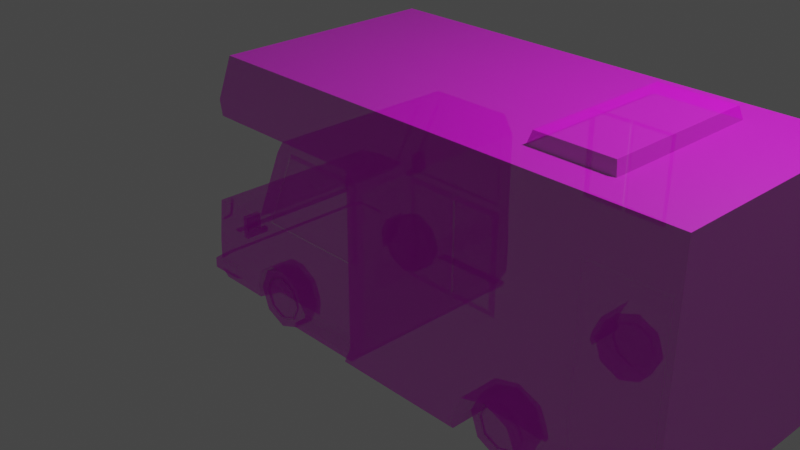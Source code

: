 # Source: campervan_transparent.blend  (saved by Blender 2.80.75; exported with 4.5.12 LTS)
import bpy
from mathutils import Matrix  # noqa: F401  (used for matrix-valued properties, if any)

bpy.ops.wm.read_factory_settings(use_empty=True)
scene = bpy.context.scene
scene.name = 'Scene'

# ---- collections
col_collection = bpy.data.collections.new('Collection'); scene.collection.children.link(col_collection)

# ---- images (referenced by path relative to the original .blend; pixels are not part of the script)
import os
ASSET_DIR = os.environ.get("B2B_ASSET_DIR", "")  # directory of the original .blend (textures are referenced by path, not embedded)
HERE = os.path.dirname(os.path.abspath(__file__))  # packed textures are extracted next to this script under _unpacked/

def load_image(name, relpath, width, height, colorspace="sRGB"):
    """Load a texture the original file referenced (path relative to the .blend, or extracted next to this script)."""
    p = next((c for c in (os.path.join(HERE, relpath), os.path.join(ASSET_DIR, relpath)) if relpath and os.path.exists(c)), "")
    if p:
        img = bpy.data.images.load(p, check_existing=True)
        img.name = name
    else:  # same state as the original file: an image datablock whose file is absent (Cycles renders it pink)
        img = bpy.data.images.new(name, width, height)
        img.source = "FILE"
        img.filepath = "//" + (relpath or name)
    img.colorspace_settings.name = colorspace
    return img
img_transparentblue_bmp = load_image('transparentblue.bmp', 'transparentblue.bmp', 1024, 1024, 'sRGB')

# ---- materials (node trees are filled in below, after node groups)
mat_transparent = bpy.data.materials.new('transparent')
mat_transparent.surface_render_method = 'BLENDED'
mat_transparent.blend_method = 'BLEND'
mat_transparent.use_transparent_shadow = False

# ---- material node trees
mat_transparent.use_nodes = True; mat_transparent.node_tree.nodes.clear()
_N = mat_transparent.node_tree.nodes; _L = mat_transparent.node_tree.links
n0 = _N.new('ShaderNodeTexImage'); n0.name = 'Image Texture'; n0.location = (-496, 193)
n0.image = img_transparentblue_bmp
n1 = _N.new('ShaderNodeOutputMaterial'); n1.name = 'Material Output'; n1.location = (747, 348)
n2 = _N.new('ShaderNodeMixShader'); n2.name = 'Mix Shader'; n2.location = (480, 438)
n2.inputs[0].default_value = 0.4875
n3 = _N.new('ShaderNodeBsdfPrincipled'); n3.name = 'Principled BSDF'; n3.location = (84, 343)
n3.distribution = 'GGX'
n3.subsurface_method = 'BURLEY'
n3.inputs[3].default_value = 1.45
n3.inputs[27].default_value = (0.0, 0.0, 0.0, 1.0)
n3.inputs[28].default_value = 1.0
n4 = _N.new('ShaderNodeBsdfTransparent'); n4.name = 'Transparent BSDF'; n4.location = (145, 498)
_L.new(n0.outputs[0], n3.inputs[0])
_L.new(n3.outputs[0], n2.inputs[2])
_L.new(n0.outputs[1], n4.inputs[0])
_L.new(n2.outputs[0], n1.inputs[0])
_L.new(n4.outputs[0], n2.inputs[1])
n1.is_active_output = True

# ---- world
world_world = bpy.data.worlds.new('World'); scene.world = world_world
world_world.use_nodes = True; world_world.node_tree.nodes.clear()
_N = world_world.node_tree.nodes; _L = world_world.node_tree.links
n0 = _N.new('ShaderNodeOutputWorld'); n0.name = 'World Output'; n0.location = (300, 300)
n1 = _N.new('ShaderNodeBackground'); n1.name = 'Background'; n1.location = (10, 300)
n1.inputs[0].default_value = (0.05088, 0.05088, 0.05088, 1.0)
_L.new(n1.outputs[0], n0.inputs[0])
n0.is_active_output = True
world_world.color = (0.05088, 0.05088, 0.05088)
world_world.use_sun_shadow = False
world_world.sun_shadow_jitter_overblur = 0.0

# ---- cameras
cam_camera = bpy.data.cameras.new('Camera')
cam_camera.clip_end = 100.0
cam_camera.ortho_scale = 7.314

# ---- lights
light_light = bpy.data.lights.new('Light', 'POINT')
light_light.transmission_factor = 0.0
light_light.energy = 1000.0
light_light.shadow_soft_size = 0.1
light_light.shadow_maximum_resolution = 0.006
light_light.use_absolute_resolution = True

# ---- meshes
me_cube_001 = bpy.data.meshes.new('Cube.001')
me_cube_001.from_pydata([(0.48, -1.0, 1.0), (0.48, -1.0, -1.0), (-0.5569, -1.0, 0.9525), (-1.128, -0.9623, -1.002), (-1.722, -0.9623, -1.0), (-1.0, -1.0, 0.0), (0.5903, -1.0, 0.0), (-1.683, -0.9848, -0.05546), (-0.6471, -1.0, 0.8151), (0.5903, -1.0, 0.8151), (0.426, -1.0, 1.0), (0.426, -1.0, -1.0), (0.426, -1.0, 0.0), (0.426, -1.0, 0.8151), (-0.4588, -1.0, 1.0), (-0.8116, -1.0, 0.0), (-0.4588, -1.0, 0.8151), (-0.6384, -1.0, 0.0), (-1.0, 0.0, -1.0), (0.48, 0.0, 1.0), (-0.5569, 0.0, 0.9525), (0.48, 0.0, -1.0), (-1.722, 0.0, -1.0), (-1.679, 0.0, -0.03989), (0.5903, 0.0, 0.0), (0.5903, 0.0, 0.8151), (0.426, 0.0, -1.0), (0.426, 0.0, 1.0), (-0.8116, 0.0, -1.0), (-0.4588, 0.0, 1.0), (-0.6471, 0.0, 0.8151), (-1.0, 0.0, 0.0), (-1.406, -0.9623, -1.0), (-1.379, -1.0, 0.0), (-1.379, 0.0, -1.0), (-1.379, 0.0, 0.0), (-1.048, -0.7553, -1.0), (0.48, -0.8581, 1.0), (-1.722, -0.8438, -1.0), (0.5903, -0.8581, 0.0), (0.5903, -0.8581, 0.8151), (0.426, -0.8581, -1.0), (0.426, -0.8581, 1.0), (-0.8116, -0.755, -1.0), (-0.4588, -0.8581, 1.0), (-0.5569, -0.8581, 0.9525), (0.48, -0.8581, -1.0), (-1.679, -0.8739, -0.05599), (-0.6471, -0.8581, 0.8151), (-1.0, -0.8581, 0.0), (-1.379, -0.8581, 0.0), (-1.379, -0.7811, -1.0), (0.5903, -1.017, -0.5), (-1.019, -1.017, -0.6238), (-1.718, -1.017, -0.5199), (0.426, -1.017, -0.5), (-0.8116, -1.017, -0.5), (0.5903, 0.0, -0.5), (-1.784, 0.0, -0.5199), (-1.379, -1.017, -0.5), (-1.784, -0.8581, -0.5199), (0.5903, -0.8581, -0.5), (-0.397, -1.0, -1.0), (-0.4652, -1.0, 0.0), (-0.4434, 0.0, -1.0), (-0.3936, -0.755, -1.0), (-0.4483, -1.017, -0.6117), (-0.6384, -1.017, -0.5), (-1.379, -1.009, -0.75), (-1.738, -1.009, -0.76), (0.5903, -1.009, -0.75), (0.426, -1.009, -0.75), (0.5903, 0.0, -0.75), (0.5903, -0.8581, -0.75), (-0.369, -1.009, -0.7896), (-1.0, -1.009, -0.2545), (-1.698, -0.992, -0.2643), (-0.6384, -1.009, -0.25), (0.5903, -1.009, -0.25), (0.426, -1.009, -0.25), (-0.8116, -1.009, -0.25), (0.5903, 0.0, -0.25), (-1.731, 0.0, -0.2799), (-1.379, -1.009, -0.2535), (-1.727, -0.8741, -0.2638), (0.5903, -0.8581, -0.25), (-0.4652, -1.009, -0.2545), (-1.736, 0.0, -0.3005), (-1.78, 0.0, -0.4994), (-1.736, -0.7846, -0.3005), (-1.78, -0.7846, -0.4994), (-1.666, 0.0, -0.3159), (-1.71, 0.0, -0.5148), (-1.666, -0.7846, -0.3159), (-1.71, -0.7846, -0.5148), (-1.765, 0.0, -0.88), (-1.086, -1.004, -0.9096), (-1.099, -1.009, -0.7993), (-1.748, -1.004, -0.88), (-1.771, -0.8581, -0.76), (-1.771, 0.0, -0.76), (-1.379, -1.004, -0.875), (-1.765, -0.8581, -0.88), (-1.812, -1.042, -0.8825), (-1.802, -1.046, -0.7625), (-1.443, -1.046, -0.7525), (-1.835, -0.8954, -0.7625), (-1.835, 0.0, -0.7625), (-1.828, 0.0, -0.8825), (-1.443, -1.042, -0.8775), (-1.828, -0.8954, -0.8825), (-1.019, -0.7544, -0.6238), (-0.8116, -0.7544, -0.5), (-0.4483, -0.7544, -0.6117), (-0.6384, -0.7544, -0.5), (-0.369, -0.7571, -0.7896), (-1.086, -0.7538, -0.9096), (-1.099, -0.7543, -0.7993), (0.5351, -0.9572, -0.875), (0.426, -0.9572, -0.875), (0.5351, 0.0, -0.875), (0.5351, -0.8581, -0.875), (-0.383, -0.9572, -0.8948), (-0.3813, -0.7561, -0.8948), (0.5076, -0.955, -0.9375), (0.426, -0.955, -0.9375), (0.5076, 0.0, -0.9375), (0.5076, -0.8581, -0.9375), (-0.39, -0.955, -0.9474), (-0.3875, -0.7556, -0.9474), (0.5076, -1.082, -0.9404), (0.48, -1.08, -1.003), (0.426, -1.08, -1.003), (-0.397, -1.08, -1.003), (0.426, -1.082, -0.9404), (-0.39, -1.082, -0.9503), (-1.698, -1.009, -0.2799), (-1.679, -1.0, -0.03989), (-1.679, -0.8581, -0.03989), (-1.731, -0.8581, -0.2799), (-1.689, -0.9677, -0.2511), (-1.679, -0.9622, -0.07996), (-1.671, -0.8889, -0.08112), (-1.713, -0.8894, -0.25), (-1.661, -0.9878, -0.27), (-1.646, -0.9806, -0.06109), (-1.643, -0.8697, -0.06161), (-1.69, -0.87, -0.2695), (0.5903, 0.0, 0.0), (0.5903, 0.0, 0.8151), (0.5903, -0.8581, 0.0), (0.5903, -0.8581, 0.8151), (0.5903, 0.0, -0.5), (0.5903, -0.8581, -0.5), (0.5903, 0.0, -0.75), (0.5903, -0.8581, -0.75), (0.5903, 0.0, -0.25), (0.5903, -0.8581, -0.25), (0.5351, 0.0, -0.875), (0.5351, -0.8581, -0.875), (0.5076, 0.0, -0.9375), (0.5076, -0.8581, -0.9375), (0.5903, 0.0, 0.8151), (0.5903, -0.8581, 0.0), (0.5903, -0.8581, 0.8151), (0.5903, -0.8581, -0.25), (0.5903, -0.8581, -0.5), (0.5903, -0.8581, -0.75), (0.5351, -0.8581, -0.875), (0.5076, 0.0, -0.9375), (0.5076, -0.8581, -0.9375), (-1.0, -1.003, -0.09429), (-1.684, -1.003, -0.1119), (-0.6384, -1.003, -0.09642), (0.5903, -1.003, -0.09002), (0.426, -1.003, -0.09002), (-0.8116, -1.003, -0.09642), (0.5903, 0.0, -0.075), (-1.694, 0.0, -0.1119), (-1.379, -1.003, -0.075), (-1.694, -0.8581, -0.1119), (0.5903, -0.8581, -0.075), (-0.4652, -1.003, -0.09429), (-1.687, -0.9869, -0.1181), (-1.694, -0.8739, -0.1183), (-1.651, -0.9828, -0.1238), (-1.657, -0.8698, -0.124), (-1.682, -0.9638, -0.1313), (-1.684, -0.889, -0.1318), (-0.5078, -1.0, 0.9763), (-0.9058, -1.0, 0.0), (-0.5529, -1.0, 0.8151), (-0.5078, 0.0, 0.9763), (-0.5078, -0.8581, 0.9763), (-0.9155, -1.017, -0.5619), (-0.9058, -1.009, -0.2531), (-0.9155, -0.7544, -0.5619), (-0.9058, -1.003, -0.09584)], [], [(193, 45, 2, 189), (191, 189, 2, 8), (51, 32, 4, 38), (41, 46, 1, 11), (40, 37, 0, 9), (179, 33, 137, 172), (181, 39, 6, 174), (197, 190, 5, 171), (39, 40, 9, 6), (190, 191, 8, 5), (6, 9, 13, 12), (174, 6, 12, 175), (65, 41, 11, 62), (9, 0, 10, 13), (37, 42, 10, 0), (18, 36, 51, 34), (173, 17, 15, 176), (13, 10, 14, 16), (42, 44, 14, 10), (180, 138, 23, 178), (48, 8, 2, 45), (49, 5, 8, 48), (50, 35, 23, 138), (49, 31, 35, 50), (171, 5, 33, 179), (36, 3, 32, 51), (5, 49, 50, 33), (33, 50, 138, 137), (72, 57, 61, 73), (30, 48, 45, 20), (84, 76, 144, 147), (27, 29, 44, 42), (18, 28, 43, 36), (19, 27, 42, 37), (64, 26, 41, 65), (24, 25, 40, 39), (177, 24, 39, 181), (25, 19, 37, 40), (26, 21, 46, 41), (34, 51, 38, 22), (192, 20, 45, 193), (69, 54, 60, 99), (97, 53, 59, 68), (99, 60, 58, 100), (70, 52, 55, 71), (73, 61, 52, 70), (68, 59, 54, 69), (71, 55, 66, 74), (28, 64, 65, 43), (175, 12, 63, 182), (182, 63, 17, 173), (119, 71, 74, 122), (121, 73, 70, 118), (118, 70, 71, 119), (120, 72, 73, 121), (66, 86, 77, 67), (55, 79, 86, 66), (57, 81, 85, 61), (54, 136, 139, 60), (53, 75, 83, 59), (139, 82, 87, 89), (67, 77, 80, 56), (52, 78, 79, 55), (194, 195, 75, 53), (61, 85, 78, 52), (59, 83, 136, 54), (89, 87, 91, 93), (60, 139, 89, 90), (58, 60, 90, 88), (94, 93, 91, 92), (90, 89, 93, 94), (88, 90, 94, 92), (4, 98, 102, 38), (38, 102, 95, 22), (3, 96, 101, 32), (32, 101, 98, 4), (101, 68, 105, 109), (96, 97, 68, 101), (102, 98, 103, 110), (68, 69, 104, 105), (109, 105, 104, 103), (110, 106, 107, 108), (103, 104, 106, 110), (69, 99, 106, 104), (99, 100, 107, 106), (98, 101, 109, 103), (95, 102, 110, 108), (53, 97, 117, 111), (194, 53, 111, 196), (67, 56, 112, 114), (74, 66, 113, 115), (97, 96, 116, 117), (66, 67, 114, 113), (36, 116, 96, 3), (128, 129, 65, 62), (36, 43, 65, 129, 123, 115, 113, 114, 112, 196, 111, 117, 116), (74, 115, 123, 122), (126, 120, 121, 127), (124, 118, 119, 125), (127, 121, 118, 124), (125, 119, 122, 128), (11, 1, 131, 132), (46, 127, 124, 1), (125, 128, 135, 134), (21, 126, 127, 46), (122, 123, 129, 128), (132, 134, 135, 133), (131, 130, 134, 132), (128, 62, 133, 135), (62, 11, 132, 133), (124, 125, 134, 130), (1, 124, 130, 131), (183, 76, 136, 172), (47, 7, 137, 138), (184, 47, 138, 180), (76, 84, 139, 136), (187, 141, 142, 188), (7, 47, 146, 145), (184, 84, 147, 186), (183, 7, 145, 185), (187, 140, 144, 185), (142, 141, 145, 146), (188, 142, 146, 186), (140, 143, 147, 144), (154, 155, 153, 152), (148, 150, 151, 149), (156, 157, 150, 148), (158, 159, 155, 154), (152, 153, 157, 156), (160, 161, 159, 158), (157, 153, 166, 165), (155, 159, 168, 167), (153, 155, 167, 166), (149, 151, 164, 162), (159, 161, 170, 168), (151, 150, 163, 164), (161, 160, 169, 170), (150, 157, 165, 163), (143, 188, 186, 147), (141, 187, 185, 145), (76, 183, 185, 144), (47, 184, 186, 146), (140, 187, 188, 143), (84, 184, 180, 139), (7, 183, 172, 137), (86, 182, 173, 77), (79, 175, 182, 86), (81, 177, 181, 85), (75, 171, 179, 83), (139, 180, 178, 82), (77, 173, 176, 80), (78, 174, 175, 79), (195, 197, 171, 75), (85, 181, 174, 78), (83, 179, 172, 136), (80, 176, 197, 195), (56, 194, 196, 112), (56, 80, 195, 194), (29, 192, 193, 44), (15, 16, 191, 190), (176, 15, 190, 197), (16, 14, 189, 191), (44, 193, 189, 14)])
_uv = me_cube_001.uv_layers.new(name='UVMap')
_uv.uv.foreach_set('vector', [0.5613, 0.2701, 0.5684, 0.2792, 0.545, 0.2914, 0.5402, 0.2838, 0.5332, 0.3108, 0.5402, 0.2838, 0.545, 0.2914, 0.55, 0.3208, 0.2616, 0.7061, 0.304, 0.7057, 0.3123, 0.7707, 0.2896, 0.779, 0.1648, 0.3738, 0.1722, 0.3611, 0.1936, 0.3705, 0.2048, 0.4036, 0.4044, 0.1788, 0.4378, 0.1771, 0.4342, 0.1961, 0.4098, 0.1983, 0.4928, 0.6104, 0.5073, 0.6055, 0.5171, 0.6508, 0.5097, 0.6593, 0.2821, 0.2456, 0.2939, 0.2378, 0.307, 0.2587, 0.2943, 0.2679, 0.4486, 0.5063, 0.4691, 0.4928, 0.4843, 0.5142, 0.4612, 0.5267, 0.2939, 0.2378, 0.4044, 0.1788, 0.4098, 0.1983, 0.307, 0.2587, 0.4691, 0.4928, 0.5332, 0.3108, 0.55, 0.3208, 0.4843, 0.5142, 0.307, 0.2587, 0.4098, 0.1983, 0.4233, 0.2168, 0.323, 0.2821, 0.2943, 0.2679, 0.307, 0.2587, 0.323, 0.2821, 0.3104, 0.2908, 0.2138, 0.494, 0.1648, 0.3738, 0.2048, 0.4036, 0.2246, 0.4537, 0.4098, 0.1983, 0.4342, 0.1961, 0.44, 0.1994, 0.4233, 0.2168, 0.4378, 0.1771, 0.4476, 0.179, 0.44, 0.1994, 0.4342, 0.1961, 0.06092, 0.6638, 0.2505, 0.6242, 0.2616, 0.7061, 0.07852, 0.7443, 0.4136, 0.4543, 0.4306, 0.4425, 0.4548, 0.4742, 0.4359, 0.4871, 0.4233, 0.2168, 0.44, 0.1994, 0.5357, 0.2767, 0.5196, 0.3008, 0.4476, 0.179, 0.5539, 0.2618, 0.5357, 0.2767, 0.44, 0.1994, 0.5333, 0.6726, 0.5384, 0.6585, 0.7153, 0.6922, 0.7123, 0.7079, 0.5839, 0.3169, 0.55, 0.3208, 0.545, 0.2914, 0.5684, 0.2792, 0.5224, 0.5147, 0.4843, 0.5142, 0.55, 0.3208, 0.5839, 0.3169, 0.5374, 0.6009, 0.7276, 0.6211, 0.7153, 0.6922, 0.5384, 0.6585, 0.5224, 0.5147, 0.7361, 0.5273, 0.7276, 0.6211, 0.5374, 0.6009, 0.4612, 0.5267, 0.4843, 0.5142, 0.5073, 0.6055, 0.4928, 0.6104, 0.2505, 0.6242, 0.2905, 0.6528, 0.304, 0.7057, 0.2616, 0.7061, 0.4843, 0.5142, 0.5224, 0.5147, 0.5374, 0.6009, 0.5073, 0.6055, 0.5073, 0.6055, 0.5374, 0.6009, 0.5384, 0.6585, 0.5171, 0.6508, 0.04014, 0.2203, 0.08273, 0.1679, 0.2249, 0.2909, 0.1977, 0.3196, 0.7361, 0.1686, 0.5839, 0.3169, 0.5684, 0.2792, 0.7076, 0.1394, 0.7938, 0.6967, 0.7938, 0.7309, 0.7844, 0.7227, 0.7858, 0.7027, 0.4627, 0.002585, 0.6894, 0.1213, 0.5539, 0.2618, 0.4476, 0.179, 0.06092, 0.6638, 0.04934, 0.6187, 0.2214, 0.5761, 0.2505, 0.6242, 0.451, 0.001602, 0.4627, 0.002585, 0.4476, 0.179, 0.4378, 0.1771, 0.02895, 0.5263, 0.0001551, 0.2883, 0.1648, 0.3738, 0.2138, 0.494, 0.1797, 0.08514, 0.3972, 0.0001551, 0.4044, 0.1788, 0.2939, 0.2378, 0.1656, 0.09565, 0.1797, 0.08514, 0.2939, 0.2378, 0.2821, 0.2456, 0.3972, 0.0001551, 0.451, 0.001602, 0.4378, 0.1771, 0.4044, 0.1788, 0.0001551, 0.2883, 0.005897, 0.2772, 0.1722, 0.3611, 0.1648, 0.3738, 0.07852, 0.7443, 0.2616, 0.7061, 0.2896, 0.779, 0.09542, 0.8283, 0.6986, 0.1303, 0.7076, 0.1394, 0.5684, 0.2792, 0.5613, 0.2701, 0.4087, 0.7559, 0.4509, 0.7186, 0.4769, 0.7487, 0.432, 0.7845, 0.3243, 0.6293, 0.3489, 0.5908, 0.4117, 0.6516, 0.3608, 0.6819, 0.432, 0.7845, 0.4769, 0.7487, 0.6047, 0.9092, 0.5597, 0.945, 0.2158, 0.3324, 0.2425, 0.3105, 0.2579, 0.3303, 0.2282, 0.3524, 0.1977, 0.3196, 0.2249, 0.2909, 0.2425, 0.3105, 0.2158, 0.3324, 0.3608, 0.6819, 0.4117, 0.6516, 0.4509, 0.7186, 0.4087, 0.7559, 0.2282, 0.3524, 0.2579, 0.3303, 0.2962, 0.4645, 0.2595, 0.4536, 0.04934, 0.6187, 0.02895, 0.5263, 0.2138, 0.494, 0.2214, 0.5761, 0.3104, 0.2908, 0.323, 0.2821, 0.4089, 0.4143, 0.3943, 0.4245, 0.3943, 0.4245, 0.4089, 0.4143, 0.4306, 0.4425, 0.4136, 0.4543, 0.2122, 0.3628, 0.2282, 0.3524, 0.2595, 0.4536, 0.2406, 0.4573, 0.1854, 0.3391, 0.1977, 0.3196, 0.2158, 0.3324, 0.201, 0.3481, 0.201, 0.3481, 0.2158, 0.3324, 0.2282, 0.3524, 0.2122, 0.3628, 0.02171, 0.2491, 0.04014, 0.2203, 0.1977, 0.3196, 0.1854, 0.3391, 0.2962, 0.4645, 0.3675, 0.4402, 0.3853, 0.4713, 0.3342, 0.4956, 0.2579, 0.3303, 0.289, 0.3062, 0.3675, 0.4402, 0.2962, 0.4645, 0.08273, 0.1679, 0.1312, 0.1227, 0.257, 0.2643, 0.2249, 0.2909, 0.4509, 0.7186, 0.489, 0.6839, 0.5158, 0.705, 0.4769, 0.7487, 0.3489, 0.5908, 0.4253, 0.5455, 0.4595, 0.6249, 0.4117, 0.6516, 0.9205, 0.459, 0.7376, 0.4715, 0.7374, 0.4679, 0.9046, 0.4556, 0.3342, 0.4956, 0.3853, 0.4713, 0.4047, 0.5057, 0.3512, 0.534, 0.2425, 0.3105, 0.2727, 0.2846, 0.289, 0.3062, 0.2579, 0.3303, 0.3514, 0.5626, 0.4148, 0.5252, 0.4253, 0.5455, 0.3489, 0.5908, 0.2249, 0.2909, 0.257, 0.2643, 0.2727, 0.2846, 0.2425, 0.3105, 0.4117, 0.6516, 0.4595, 0.6249, 0.489, 0.6839, 0.4509, 0.7186, 0.9046, 0.4556, 0.7374, 0.4679, 0.7364, 0.4491, 0.8864, 0.4425, 0.9205, 0.3973, 0.9205, 0.459, 0.9046, 0.4556, 0.9025, 0.4002, 0.7404, 0.3789, 0.9205, 0.3973, 0.9025, 0.4002, 0.7401, 0.3824, 0.8897, 0.4119, 0.8864, 0.4425, 0.7364, 0.4491, 0.7387, 0.3943, 0.9025, 0.4002, 0.9046, 0.4556, 0.8864, 0.4425, 0.8897, 0.4119, 0.7401, 0.3824, 0.9025, 0.4002, 0.8897, 0.4119, 0.7387, 0.3943, 0.3123, 0.7707, 0.3408, 0.7817, 0.307, 0.8074, 0.2896, 0.779, 0.2896, 0.779, 0.307, 0.8074, 0.1028, 0.8584, 0.09542, 0.8283, 0.2905, 0.6528, 0.3058, 0.6412, 0.334, 0.6935, 0.304, 0.7057, 0.304, 0.7057, 0.334, 0.6935, 0.3408, 0.7817, 0.3123, 0.7707, 0.0001551, 0.9969, 0.001128, 0.9528, 0.0193, 0.9609, 0.02133, 0.9879, 0.3058, 0.6412, 0.3243, 0.6293, 0.3608, 0.6819, 0.334, 0.6935, 0.1097, 0.9998, 0.08064, 0.9905, 0.08712, 0.9811, 0.1054, 0.9862, 0.001128, 0.9528, 0.07723, 0.9572, 0.08442, 0.9669, 0.0193, 0.9609, 0.02133, 0.9879, 0.0193, 0.9609, 0.08442, 0.9669, 0.08712, 0.9811, 0.1054, 0.9862, 0.1061, 0.9623, 0.2949, 0.959, 0.2951, 0.9861, 0.08712, 0.9811, 0.08442, 0.9669, 0.1061, 0.9623, 0.1054, 0.9862, 0.07723, 0.9572, 0.1099, 0.9483, 0.1061, 0.9623, 0.08442, 0.9669, 0.1099, 0.9483, 0.2946, 0.9453, 0.2949, 0.959, 0.1061, 0.9623, 0.08064, 0.9905, 0.0001551, 0.9969, 0.02133, 0.9879, 0.08712, 0.9811, 0.2951, 0.9998, 0.1097, 0.9998, 0.1054, 0.9862, 0.2951, 0.9861, 0.3489, 0.5908, 0.3243, 0.6293, 0.286, 0.6022, 0.2996, 0.5791, 0.3514, 0.5626, 0.3489, 0.5908, 0.2996, 0.5791, 0.3013, 0.5609, 0.3342, 0.4956, 0.3512, 0.534, 0.302, 0.5429, 0.294, 0.5211, 0.2595, 0.4536, 0.2962, 0.4645, 0.2748, 0.5006, 0.2502, 0.4929, 0.3243, 0.6293, 0.3058, 0.6412, 0.2705, 0.6147, 0.286, 0.6022, 0.2962, 0.4645, 0.3342, 0.4956, 0.294, 0.5211, 0.2748, 0.5006, 0.2505, 0.6242, 0.2705, 0.6147, 0.3058, 0.6412, 0.2905, 0.6528, 0.2329, 0.4573, 0.2246, 0.4936, 0.2138, 0.494, 0.2246, 0.4537, 0.2505, 0.6242, 0.2214, 0.5761, 0.2138, 0.494, 0.2246, 0.4936, 0.234, 0.4934, 0.2502, 0.4929, 0.2748, 0.5006, 0.294, 0.5211, 0.302, 0.5429, 0.3013, 0.5609, 0.2996, 0.5791, 0.286, 0.6022, 0.2705, 0.6147, 0.2595, 0.4536, 0.2502, 0.4929, 0.234, 0.4934, 0.2406, 0.4573, 0.01372, 0.2631, 0.02171, 0.2491, 0.1854, 0.3391, 0.179, 0.3499, 0.1954, 0.3587, 0.201, 0.3481, 0.2122, 0.3628, 0.2058, 0.3681, 0.179, 0.3499, 0.1854, 0.3391, 0.201, 0.3481, 0.1954, 0.3587, 0.2058, 0.3681, 0.2122, 0.3628, 0.2406, 0.4573, 0.2329, 0.4573, 0.7364, 0.4967, 0.7475, 0.4812, 0.7595, 0.4993, 0.7561, 0.5075, 0.1722, 0.3611, 0.179, 0.3499, 0.1954, 0.3587, 0.1936, 0.3705, 0.7953, 0.491, 0.7953, 0.6856, 0.7683, 0.6359, 0.7693, 0.5081, 0.005897, 0.2772, 0.01372, 0.2631, 0.179, 0.3499, 0.1722, 0.3611, 0.2406, 0.4573, 0.234, 0.4934, 0.2246, 0.4936, 0.2329, 0.4573, 0.7561, 0.5075, 0.7693, 0.5081, 0.7683, 0.6359, 0.7601, 0.6359, 0.7595, 0.4993, 0.7648, 0.4967, 0.7693, 0.5081, 0.7561, 0.5075, 0.7953, 0.6856, 0.7503, 0.6712, 0.7601, 0.6359, 0.7683, 0.6359, 0.7503, 0.6712, 0.7364, 0.4967, 0.7561, 0.5075, 0.7601, 0.6359, 0.7788, 0.4718, 0.7953, 0.491, 0.7693, 0.5081, 0.7648, 0.4967, 0.7475, 0.4812, 0.7788, 0.4718, 0.7648, 0.4967, 0.7595, 0.4993, 0.5112, 0.6619, 0.4937, 0.6833, 0.489, 0.6839, 0.5097, 0.6593, 0.5343, 0.6605, 0.5178, 0.6538, 0.5171, 0.6508, 0.5384, 0.6585, 0.5297, 0.6723, 0.5343, 0.6605, 0.5384, 0.6585, 0.5333, 0.6726, 0.4937, 0.6833, 0.5147, 0.6997, 0.5158, 0.705, 0.489, 0.6839, 0.7474, 0.7529, 0.7368, 0.7528, 0.7364, 0.7378, 0.747, 0.7376, 0.7364, 0.7247, 0.7368, 0.6943, 0.746, 0.7013, 0.7446, 0.7195, 0.7566, 0.6859, 0.7938, 0.6967, 0.7858, 0.7027, 0.7575, 0.6962, 0.7529, 0.7359, 0.7364, 0.7247, 0.7446, 0.7195, 0.7567, 0.7258, 0.7599, 0.718, 0.7802, 0.7178, 0.7844, 0.7227, 0.7567, 0.7258, 0.7512, 0.7045, 0.7514, 0.7161, 0.7446, 0.7195, 0.746, 0.7013, 0.7609, 0.7034, 0.7512, 0.7045, 0.746, 0.7013, 0.7575, 0.6962, 0.7802, 0.7178, 0.78, 0.7071, 0.7858, 0.7027, 0.7844, 0.7227, 0.929, 0.3254, 0.737, 0.3153, 0.7385, 0.2671, 0.929, 0.2699, 0.9285, 0.1602, 0.749, 0.1506, 0.7737, 0.03591, 0.9193, 0.003532, 0.9288, 0.2148, 0.7413, 0.2123, 0.749, 0.1506, 0.9285, 0.1602, 0.9282, 0.3561, 0.7386, 0.3469, 0.737, 0.3153, 0.929, 0.3254, 0.929, 0.2699, 0.7385, 0.2671, 0.7413, 0.2123, 0.9288, 0.2148, 0.927, 0.3755, 0.7463, 0.3642, 0.7386, 0.3469, 0.9282, 0.3561, 0.7413, 0.2123, 0.7385, 0.2671, 0.7376, 0.2671, 0.7403, 0.2122, 0.737, 0.3153, 0.7386, 0.3469, 0.7381, 0.347, 0.7364, 0.3153, 0.7385, 0.2671, 0.737, 0.3153, 0.7364, 0.3153, 0.7376, 0.2671, 0.9193, 0.003532, 0.7737, 0.03591, 0.7719, 0.03391, 0.9185, 0.0001551, 0.7386, 0.3469, 0.7463, 0.3642, 0.7461, 0.3646, 0.7381, 0.347, 0.7737, 0.03591, 0.749, 0.1506, 0.7477, 0.1504, 0.7719, 0.03391, 0.7463, 0.3642, 0.927, 0.3755, 0.9268, 0.3786, 0.7461, 0.3646, 0.749, 0.1506, 0.7413, 0.2123, 0.7403, 0.2122, 0.7477, 0.1504, 0.78, 0.7071, 0.7609, 0.7034, 0.7575, 0.6962, 0.7858, 0.7027, 0.7514, 0.7161, 0.7599, 0.718, 0.7567, 0.7258, 0.7446, 0.7195, 0.7938, 0.7309, 0.7529, 0.7359, 0.7567, 0.7258, 0.7844, 0.7227, 0.7368, 0.6943, 0.7566, 0.6859, 0.7575, 0.6962, 0.746, 0.7013, 0.7719, 0.753, 0.7474, 0.7529, 0.747, 0.7376, 0.7719, 0.7362, 0.5147, 0.6997, 0.5297, 0.6723, 0.5333, 0.6726, 0.5158, 0.705, 0.5178, 0.6538, 0.5112, 0.6619, 0.5097, 0.6593, 0.5171, 0.6508, 0.3675, 0.4402, 0.3943, 0.4245, 0.4136, 0.4543, 0.3853, 0.4713, 0.289, 0.3062, 0.3104, 0.2908, 0.3943, 0.4245, 0.3675, 0.4402, 0.1312, 0.1227, 0.1656, 0.09565, 0.2821, 0.2456, 0.257, 0.2643, 0.4253, 0.5455, 0.4612, 0.5267, 0.4928, 0.6104, 0.4595, 0.6249, 0.5158, 0.705, 0.5333, 0.6726, 0.7123, 0.7079, 0.7045, 0.7456, 0.3853, 0.4713, 0.4136, 0.4543, 0.4359, 0.4871, 0.4047, 0.5057, 0.2727, 0.2846, 0.2943, 0.2679, 0.3104, 0.2908, 0.289, 0.3062, 0.4148, 0.5252, 0.4486, 0.5063, 0.4612, 0.5267, 0.4253, 0.5455, 0.257, 0.2643, 0.2821, 0.2456, 0.2943, 0.2679, 0.2727, 0.2846, 0.4595, 0.6249, 0.4928, 0.6104, 0.5097, 0.6593, 0.489, 0.6839, 0.4047, 0.5057, 0.4359, 0.4871, 0.4486, 0.5063, 0.4148, 0.5252, 0.3512, 0.534, 0.3514, 0.5626, 0.3013, 0.5609, 0.302, 0.5429, 0.3512, 0.534, 0.4047, 0.5057, 0.4148, 0.5252, 0.3514, 0.5626, 0.6894, 0.1213, 0.6986, 0.1303, 0.5613, 0.2701, 0.5539, 0.2618, 0.4548, 0.4742, 0.5196, 0.3008, 0.5332, 0.3108, 0.4691, 0.4928, 0.4359, 0.4871, 0.4548, 0.4742, 0.4691, 0.4928, 0.4486, 0.5063, 0.5196, 0.3008, 0.5357, 0.2767, 0.5402, 0.2838, 0.5332, 0.3108, 0.5539, 0.2618, 0.5613, 0.2701, 0.5402, 0.2838, 0.5357, 0.2767])
me_cube_001.materials.append(mat_transparent)
me_cube_001.use_remesh_preserve_volume = False
me_cube_001.use_remesh_preserve_attributes = False
me_cube_001.use_mirror_vertex_groups = False
me_cube_001.use_paint_bone_selection = False
me_cube_001.use_paint_mask = True
me_cube_001.update()
me_cube_002 = bpy.data.meshes.new('Cube.002')
me_cube_002.from_pydata([(-0.6203, -3.529e-09, 0.834), (-0.9933, -3.529e-09, -0.02759), (-0.6203, -0.8826, 0.834), (-0.9933, -0.8826, -0.02759), (0.4627, -0.9701, -0.01467), (0.4627, -0.9701, 0.8444), (-0.8418, -0.9701, -0.01467), (-0.4698, -0.9701, 0.8444), (-0.6592, -0.9701, -0.01467), (-0.4766, -0.9701, -0.01467), (1.392, -1.173, 0.8068), (2.349, -1.173, 0.8068), (1.392, -1.173, 1.098), (2.349, -1.173, 1.098), (2.349, -1.173, 1.279), (1.392, -1.173, 1.279), (1.392, -1.173, 0.3498), (2.349, -1.173, 0.3498), (1.89, -1.173, 0.8068), (1.89, -1.173, 1.098), (1.89, -1.173, 1.279), (1.89, -1.173, 0.3498), (1.855, -1.173, 1.279), (1.855, -1.173, 0.8068), (1.855, -1.173, 1.098), (1.855, -1.173, 0.3498)], [], [(2, 3, 1, 0), (4, 9, 8, 6, 7, 5), (22, 24, 12, 15), (12, 24, 23, 10), (16, 10, 23, 25), (14, 20, 19, 13), (11, 13, 19, 18), (17, 11, 18, 21)])
_uv = me_cube_002.uv_layers.new(name='UVMap')
_uv.uv.foreach_set('vector', [0.3905, 0.4264, 0.3905, 0.0001488, 0.7912, 0.0001488, 0.7912, 0.4264, 0.0001488, 0.5924, 0.0001488, 0.1659, 0.0001488, 0.08304, 0.0001488, 0.0001488, 0.3902, 0.169, 0.3902, 0.5924, 0.0001488, 0.5927, 0.08222, 0.5927, 0.08222, 0.8028, 0.0001488, 0.8028, 0.08222, 0.8028, 0.08222, 0.5927, 0.2146, 0.5927, 0.2146, 0.8028, 0.422, 0.8028, 0.2146, 0.8028, 0.2146, 0.5927, 0.422, 0.5927, 0.9999, 0.422, 0.7915, 0.422, 0.7915, 0.34, 0.9999, 0.34, 0.9999, 0.2076, 0.9999, 0.34, 0.7915, 0.34, 0.7915, 0.2076, 0.9999, 0.0001488, 0.9999, 0.2076, 0.7915, 0.2076, 0.7915, 0.0001488])
me_cube_002.materials.append(mat_transparent)
me_cube_002.use_remesh_preserve_volume = False
me_cube_002.use_remesh_preserve_attributes = False
me_cube_002.use_mirror_vertex_groups = False
me_cube_002.update()
me_cylinder_001 = bpy.data.meshes.new('Cylinder.001')
me_cylinder_001.from_pydata([(2.531, 0.9774, -0.631), (2.531, 0.7781, -0.631), (2.62, 0.9774, -0.8692), (2.62, 0.7781, -0.8692), (2.515, 0.9774, -1.101), (2.515, 0.7781, -1.101), (2.276, 0.9774, -1.19), (2.276, 0.7781, -1.19), (2.045, 0.9774, -1.085), (2.045, 0.7781, -1.085), (1.956, 0.9774, -0.8464), (1.956, 0.7781, -0.8464), (2.061, 0.9774, -0.6149), (2.061, 0.7781, -0.6149), (2.299, 0.9774, -0.5257), (2.299, 0.7781, -0.5257), (2.471, 0.9774, -0.6867), (2.538, 0.9774, -0.8664), (2.459, 0.9774, -1.041), (2.279, 0.9774, -1.108), (2.105, 0.9774, -1.029), (2.037, 0.9774, -0.8492), (2.117, 0.9774, -0.6746), (2.296, 0.9774, -0.6073), (2.413, 1.01, -0.7406), (2.459, 1.01, -0.8637), (2.405, 1.01, -0.9834), (2.282, 1.01, -1.029), (2.162, 1.01, -0.975), (2.116, 1.01, -0.8519), (2.171, 1.01, -0.7323), (2.294, 1.01, -0.6861), (2.471, 0.9522, -0.6867), (2.538, 0.9522, -0.8664), (2.459, 0.9522, -1.041), (2.279, 0.9522, -1.108), (2.105, 0.9522, -1.029), (2.037, 0.9522, -0.8492), (2.117, 0.9522, -0.6746), (2.296, 0.9522, -0.6073), (2.454, 0.9522, -0.703), (2.514, 0.9522, -0.8656), (2.443, 0.9522, -1.024), (2.28, 0.9522, -1.084), (2.122, 0.9522, -1.013), (2.061, 0.9522, -0.85), (2.133, 0.9522, -0.692), (2.296, 0.9522, -0.6311), (2.454, 0.9774, -0.703), (2.514, 0.9774, -0.8656), (2.443, 0.9774, -1.024), (2.28, 0.9774, -1.084), (2.122, 0.9774, -1.013), (2.061, 0.9774, -0.85), (2.133, 0.9774, -0.692), (2.296, 0.9774, -0.6311), (2.531, -0.9774, -0.631), (2.531, -0.7781, -0.631), (2.62, -0.9774, -0.8692), (2.62, -0.7781, -0.8692), (2.515, -0.9774, -1.101), (2.515, -0.7781, -1.101), (2.276, -0.9774, -1.19), (2.276, -0.7781, -1.19), (2.045, -0.9774, -1.085), (2.045, -0.7781, -1.085), (1.956, -0.9774, -0.8464), (1.956, -0.7781, -0.8464), (2.061, -0.9774, -0.6149), (2.061, -0.7781, -0.6149), (2.299, -0.9774, -0.5257), (2.299, -0.7781, -0.5257), (2.471, -0.9774, -0.6867), (2.538, -0.9774, -0.8664), (2.459, -0.9774, -1.041), (2.279, -0.9774, -1.108), (2.105, -0.9774, -1.029), (2.037, -0.9774, -0.8492), (2.117, -0.9774, -0.6746), (2.296, -0.9774, -0.6073), (2.413, -1.01, -0.7406), (2.459, -1.01, -0.8637), (2.405, -1.01, -0.9834), (2.282, -1.01, -1.029), (2.162, -1.01, -0.975), (2.116, -1.01, -0.8519), (2.171, -1.01, -0.7323), (2.294, -1.01, -0.6861), (2.471, -0.9522, -0.6867), (2.538, -0.9522, -0.8664), (2.459, -0.9522, -1.041), (2.279, -0.9522, -1.108), (2.105, -0.9522, -1.029), (2.037, -0.9522, -0.8492), (2.117, -0.9522, -0.6746), (2.296, -0.9522, -0.6073), (2.454, -0.9522, -0.703), (2.514, -0.9522, -0.8656), (2.443, -0.9522, -1.024), (2.28, -0.9522, -1.084), (2.122, -0.9522, -1.013), (2.061, -0.9522, -0.85), (2.133, -0.9522, -0.692), (2.296, -0.9522, -0.6311), (2.454, -0.9774, -0.703), (2.514, -0.9774, -0.8656), (2.443, -0.9774, -1.024), (2.28, -0.9774, -1.084), (2.122, -0.9774, -1.013), (2.061, -0.9774, -0.85), (2.133, -0.9774, -0.692), (2.296, -0.9774, -0.6311), (-0.489, 0.9774, -0.631), (-0.489, 0.7781, -0.631), (-0.3998, 0.9774, -0.8692), (-0.3998, 0.7781, -0.8692), (-0.5052, 0.9774, -1.101), (-0.5052, 0.7781, -1.101), (-0.7434, 0.9774, -1.19), (-0.7434, 0.7781, -1.19), (-0.9749, 0.9774, -1.085), (-0.9749, 0.7781, -1.085), (-1.064, 0.9774, -0.8464), (-1.064, 0.7781, -0.8464), (-0.9587, 0.9774, -0.6149), (-0.9587, 0.7781, -0.6149), (-0.7205, 0.9774, -0.5257), (-0.7205, 0.7781, -0.5257), (-0.5487, 0.9774, -0.6867), (-0.4814, 0.9774, -0.8664), (-0.5609, 0.9774, -1.041), (-0.7406, 0.9774, -1.108), (-0.9152, 0.9774, -1.029), (-0.9825, 0.9774, -0.8492), (-0.903, 0.9774, -0.6746), (-0.7233, 0.9774, -0.6073), (-0.6064, 1.01, -0.7406), (-0.5603, 1.01, -0.8637), (-0.6147, 1.01, -0.9834), (-0.7378, 1.01, -1.029), (-0.8575, 1.01, -0.975), (-0.9036, 1.01, -0.8519), (-0.8491, 1.01, -0.7323), (-0.726, 1.01, -0.6861), (-0.5487, 0.9522, -0.6867), (-0.4814, 0.9522, -0.8664), (-0.5609, 0.9522, -1.041), (-0.7406, 0.9522, -1.108), (-0.9152, 0.9522, -1.029), (-0.9825, 0.9522, -0.8492), (-0.903, 0.9522, -0.6746), (-0.7233, 0.9522, -0.6073), (-0.5661, 0.9522, -0.703), (-0.5053, 0.9522, -0.8656), (-0.5772, 0.9522, -1.024), (-0.7397, 0.9522, -1.084), (-0.8977, 0.9522, -1.013), (-0.9586, 0.9522, -0.85), (-0.8867, 0.9522, -0.692), (-0.7241, 0.9522, -0.6311), (-0.5661, 0.9774, -0.703), (-0.5053, 0.9774, -0.8656), (-0.5772, 0.9774, -1.024), (-0.7397, 0.9774, -1.084), (-0.8977, 0.9774, -1.013), (-0.9586, 0.9774, -0.85), (-0.8867, 0.9774, -0.692), (-0.7241, 0.9774, -0.6311), (-0.489, -0.9774, -0.631), (-0.489, -0.7781, -0.631), (-0.3998, -0.9774, -0.8692), (-0.3998, -0.7781, -0.8692), (-0.5052, -0.9774, -1.101), (-0.5052, -0.7781, -1.101), (-0.7434, -0.9774, -1.19), (-0.7434, -0.7781, -1.19), (-0.9749, -0.9774, -1.085), (-0.9749, -0.7781, -1.085), (-1.064, -0.9774, -0.8464), (-1.064, -0.7781, -0.8464), (-0.9587, -0.9774, -0.6149), (-0.9587, -0.7781, -0.6149), (-0.7205, -0.9774, -0.5257), (-0.7205, -0.7781, -0.5257), (-0.5487, -0.9774, -0.6867), (-0.4814, -0.9774, -0.8664), (-0.5609, -0.9774, -1.041), (-0.7406, -0.9774, -1.108), (-0.9152, -0.9774, -1.029), (-0.9825, -0.9774, -0.8492), (-0.903, -0.9774, -0.6746), (-0.7233, -0.9774, -0.6073), (-0.6064, -1.01, -0.7406), (-0.5603, -1.01, -0.8637), (-0.6147, -1.01, -0.9834), (-0.7378, -1.01, -1.029), (-0.8575, -1.01, -0.975), (-0.9036, -1.01, -0.8519), (-0.8491, -1.01, -0.7323), (-0.726, -1.01, -0.6861), (-0.5487, -0.9522, -0.6867), (-0.4814, -0.9522, -0.8664), (-0.5609, -0.9522, -1.041), (-0.7406, -0.9522, -1.108), (-0.9152, -0.9522, -1.029), (-0.9825, -0.9522, -0.8492), (-0.903, -0.9522, -0.6746), (-0.7233, -0.9522, -0.6073), (-0.5661, -0.9522, -0.703), (-0.5053, -0.9522, -0.8656), (-0.5772, -0.9522, -1.024), (-0.7397, -0.9522, -1.084), (-0.8977, -0.9522, -1.013), (-0.9586, -0.9522, -0.85), (-0.8867, -0.9522, -0.692), (-0.7241, -0.9522, -0.6311), (-0.5661, -0.9774, -0.703), (-0.5053, -0.9774, -0.8656), (-0.5772, -0.9774, -1.024), (-0.7397, -0.9774, -1.084), (-0.8977, -0.9774, -1.013), (-0.9586, -0.9774, -0.85), (-0.8867, -0.9774, -0.692), (-0.7241, -0.9774, -0.6311)], [], [(0, 1, 3, 2), (2, 3, 5, 4), (4, 5, 7, 6), (6, 7, 9, 8), (8, 9, 11, 10), (10, 11, 13, 12), (3, 1, 15, 13, 11, 9, 7, 5), (12, 13, 15, 14), (14, 15, 1, 0), (4, 6, 19, 18), (19, 20, 36, 35), (10, 12, 22, 21), (6, 8, 20, 19), (12, 14, 23, 22), (2, 4, 18, 17), (8, 10, 21, 20), (14, 0, 16, 23), (0, 2, 17, 16), (24, 25, 26, 27, 28, 29, 30, 31), (50, 49, 41, 42), (18, 19, 35, 34), (49, 48, 40, 41), (17, 18, 34, 33), (48, 55, 47, 40), (16, 17, 33, 32), (55, 54, 46, 47), (37, 38, 46, 45), (35, 36, 44, 43), (33, 34, 42, 41), (38, 39, 47, 46), (36, 37, 45, 44), (34, 35, 43, 42), (32, 33, 41, 40), (39, 32, 40, 47), (51, 50, 42, 43), (20, 21, 37, 36), (52, 51, 43, 44), (21, 22, 38, 37), (53, 52, 44, 45), (22, 23, 39, 38), (54, 53, 45, 46), (23, 16, 32, 39), (25, 24, 48, 49), (26, 25, 49, 50), (27, 26, 50, 51), (28, 27, 51, 52), (29, 28, 52, 53), (30, 29, 53, 54), (31, 30, 54, 55), (24, 31, 55, 48), (56, 58, 59, 57), (58, 60, 61, 59), (60, 62, 63, 61), (62, 64, 65, 63), (64, 66, 67, 65), (66, 68, 69, 67), (59, 61, 63, 65, 67, 69, 71, 57), (68, 70, 71, 69), (70, 56, 57, 71), (60, 74, 75, 62), (75, 91, 92, 76), (66, 77, 78, 68), (62, 75, 76, 64), (68, 78, 79, 70), (58, 73, 74, 60), (64, 76, 77, 66), (70, 79, 72, 56), (56, 72, 73, 58), (80, 87, 86, 85, 84, 83, 82, 81), (106, 98, 97, 105), (74, 90, 91, 75), (105, 97, 96, 104), (73, 89, 90, 74), (104, 96, 103, 111), (72, 88, 89, 73), (111, 103, 102, 110), (93, 101, 102, 94), (91, 99, 100, 92), (89, 97, 98, 90), (94, 102, 103, 95), (92, 100, 101, 93), (90, 98, 99, 91), (88, 96, 97, 89), (95, 103, 96, 88), (107, 99, 98, 106), (76, 92, 93, 77), (108, 100, 99, 107), (77, 93, 94, 78), (109, 101, 100, 108), (78, 94, 95, 79), (110, 102, 101, 109), (79, 95, 88, 72), (81, 105, 104, 80), (82, 106, 105, 81), (83, 107, 106, 82), (84, 108, 107, 83), (85, 109, 108, 84), (86, 110, 109, 85), (87, 111, 110, 86), (80, 104, 111, 87), (112, 113, 115, 114), (114, 115, 117, 116), (116, 117, 119, 118), (118, 119, 121, 120), (120, 121, 123, 122), (122, 123, 125, 124), (115, 113, 127, 125, 123, 121, 119, 117), (124, 125, 127, 126), (126, 127, 113, 112), (116, 118, 131, 130), (131, 132, 148, 147), (122, 124, 134, 133), (118, 120, 132, 131), (124, 126, 135, 134), (114, 116, 130, 129), (120, 122, 133, 132), (126, 112, 128, 135), (112, 114, 129, 128), (136, 137, 138, 139, 140, 141, 142, 143), (162, 161, 153, 154), (130, 131, 147, 146), (161, 160, 152, 153), (129, 130, 146, 145), (160, 167, 159, 152), (128, 129, 145, 144), (167, 166, 158, 159), (149, 150, 158, 157), (147, 148, 156, 155), (145, 146, 154, 153), (150, 151, 159, 158), (148, 149, 157, 156), (146, 147, 155, 154), (144, 145, 153, 152), (151, 144, 152, 159), (163, 162, 154, 155), (132, 133, 149, 148), (164, 163, 155, 156), (133, 134, 150, 149), (165, 164, 156, 157), (134, 135, 151, 150), (166, 165, 157, 158), (135, 128, 144, 151), (137, 136, 160, 161), (138, 137, 161, 162), (139, 138, 162, 163), (140, 139, 163, 164), (141, 140, 164, 165), (142, 141, 165, 166), (143, 142, 166, 167), (136, 143, 167, 160), (168, 170, 171, 169), (170, 172, 173, 171), (172, 174, 175, 173), (174, 176, 177, 175), (176, 178, 179, 177), (178, 180, 181, 179), (171, 173, 175, 177, 179, 181, 183, 169), (180, 182, 183, 181), (182, 168, 169, 183), (172, 186, 187, 174), (187, 203, 204, 188), (178, 189, 190, 180), (174, 187, 188, 176), (180, 190, 191, 182), (170, 185, 186, 172), (176, 188, 189, 178), (182, 191, 184, 168), (168, 184, 185, 170), (192, 199, 198, 197, 196, 195, 194, 193), (218, 210, 209, 217), (186, 202, 203, 187), (217, 209, 208, 216), (185, 201, 202, 186), (216, 208, 215, 223), (184, 200, 201, 185), (223, 215, 214, 222), (205, 213, 214, 206), (203, 211, 212, 204), (201, 209, 210, 202), (206, 214, 215, 207), (204, 212, 213, 205), (202, 210, 211, 203), (200, 208, 209, 201), (207, 215, 208, 200), (219, 211, 210, 218), (188, 204, 205, 189), (220, 212, 211, 219), (189, 205, 206, 190), (221, 213, 212, 220), (190, 206, 207, 191), (222, 214, 213, 221), (191, 207, 200, 184), (193, 217, 216, 192), (194, 218, 217, 193), (195, 219, 218, 194), (196, 220, 219, 195), (197, 221, 220, 196), (198, 222, 221, 197), (199, 223, 222, 198), (192, 216, 223, 199)])
_uv = me_cylinder_001.uv_layers.new(name='UVMap')
_uv.uv.foreach_set('vector', [0.741, 0.5501, 0.679, 0.5711, 0.6394, 0.5366, 0.6694, 0.478, 0.6694, 0.478, 0.6394, 0.5366, 0.5849, 0.5381, 0.5679, 0.4712, 0.5679, 0.4712, 0.5849, 0.5381, 0.5452, 0.5742, 0.484, 0.5379, 0.484, 0.5379, 0.5452, 0.5742, 0.5469, 0.6276, 0.4786, 0.6502, 0.4786, 0.6502, 0.5469, 0.6276, 0.588, 0.6633, 0.5571, 0.7277, 0.5571, 0.7277, 0.588, 0.6633, 0.6439, 0.6593, 0.6661, 0.7265, 0.6394, 0.5366, 0.679, 0.5711, 0.682, 0.6221, 0.6439, 0.6593, 0.588, 0.6633, 0.5469, 0.6276, 0.5452, 0.5742, 0.5849, 0.5381, 0.6661, 0.7265, 0.6439, 0.6593, 0.682, 0.6221, 0.7411, 0.6527, 0.7411, 0.6527, 0.682, 0.6221, 0.679, 0.5711, 0.741, 0.5501, 0.5679, 0.4712, 0.484, 0.5379, 0.4234, 0.5066, 0.5564, 0.4313, 0.4234, 0.5066, 0.4238, 0.6697, 0.4024, 0.6779, 0.4028, 0.4946, 0.5571, 0.7277, 0.6661, 0.7265, 0.6844, 0.7762, 0.5347, 0.7777, 0.484, 0.5379, 0.4786, 0.6502, 0.4238, 0.6697, 0.4234, 0.5066, 0.6661, 0.7265, 0.7411, 0.6527, 0.7877, 0.6742, 0.6844, 0.7762, 0.6694, 0.478, 0.5679, 0.4712, 0.5564, 0.4313, 0.6907, 0.435, 0.4786, 0.6502, 0.5571, 0.7277, 0.5347, 0.7777, 0.4238, 0.6697, 0.7411, 0.6527, 0.741, 0.5501, 0.7878, 0.5329, 0.7877, 0.6742, 0.741, 0.5501, 0.6694, 0.478, 0.6907, 0.435, 0.7878, 0.5329, 0.9219, 0.8409, 0.9549, 0.8743, 0.9543, 0.9213, 0.9206, 0.9541, 0.8735, 0.9537, 0.8406, 0.9203, 0.8408, 0.8741, 0.8743, 0.841, 0.9773, 0.9304, 0.9776, 0.8644, 0.9876, 0.8596, 0.9878, 0.9341, 0.5564, 0.4313, 0.4234, 0.5066, 0.4028, 0.4946, 0.5517, 0.4122, 0.9776, 0.8644, 0.9309, 0.8176, 0.9346, 0.8071, 0.9876, 0.8596, 0.6907, 0.435, 0.5564, 0.4313, 0.5517, 0.4122, 0.6988, 0.4175, 0.9309, 0.8176, 0.8645, 0.8174, 0.8596, 0.8074, 0.9346, 0.8071, 0.7878, 0.5329, 0.6907, 0.435, 0.6988, 0.4175, 0.8064, 0.5257, 0.8645, 0.8174, 0.8186, 0.8648, 0.8082, 0.8612, 0.8596, 0.8074, 0.7993, 0.9385, 0.7994, 0.8574, 0.8082, 0.8612, 0.8083, 0.935, 0.9387, 0.9958, 0.857, 0.9959, 0.8609, 0.9871, 0.9352, 0.9868, 0.9966, 0.8561, 0.9966, 0.938, 0.9878, 0.9341, 0.9876, 0.8596, 0.7994, 0.8574, 0.856, 0.7984, 0.8596, 0.8074, 0.8082, 0.8612, 0.857, 0.9959, 0.7993, 0.9385, 0.8083, 0.935, 0.8609, 0.9871, 0.9966, 0.938, 0.9387, 0.9958, 0.9352, 0.9868, 0.9878, 0.9341, 0.9384, 0.7981, 0.9966, 0.8561, 0.9876, 0.8596, 0.9346, 0.8071, 0.856, 0.7984, 0.9384, 0.7981, 0.9346, 0.8071, 0.8596, 0.8074, 0.9305, 0.9768, 0.9773, 0.9304, 0.9878, 0.9341, 0.9352, 0.9868, 0.4238, 0.6697, 0.5347, 0.7777, 0.5262, 0.7977, 0.4024, 0.6779, 0.8646, 0.9767, 0.9305, 0.9768, 0.9352, 0.9868, 0.8609, 0.9871, 0.5347, 0.7777, 0.6844, 0.7762, 0.692, 0.7957, 0.5262, 0.7977, 0.8182, 0.9302, 0.8646, 0.9767, 0.8609, 0.9871, 0.8083, 0.935, 0.6844, 0.7762, 0.7877, 0.6742, 0.8064, 0.6825, 0.692, 0.7957, 0.8186, 0.8648, 0.8182, 0.9302, 0.8083, 0.935, 0.8082, 0.8612, 0.7877, 0.6742, 0.7878, 0.5329, 0.8064, 0.5257, 0.8064, 0.6825, 0.9549, 0.8743, 0.9219, 0.8409, 0.9309, 0.8176, 0.9776, 0.8644, 0.9543, 0.9213, 0.9549, 0.8743, 0.9776, 0.8644, 0.9773, 0.9304, 0.9206, 0.9541, 0.9543, 0.9213, 0.9773, 0.9304, 0.9305, 0.9768, 0.8735, 0.9537, 0.9206, 0.9541, 0.9305, 0.9768, 0.8646, 0.9767, 0.8406, 0.9203, 0.8735, 0.9537, 0.8646, 0.9767, 0.8182, 0.9302, 0.8408, 0.8741, 0.8406, 0.9203, 0.8182, 0.9302, 0.8186, 0.8648, 0.8743, 0.841, 0.8408, 0.8741, 0.8186, 0.8648, 0.8645, 0.8174, 0.9219, 0.8409, 0.8743, 0.841, 0.8645, 0.8174, 0.9309, 0.8176, 0.06664, 0.5546, 0.1373, 0.4803, 0.1696, 0.5378, 0.1306, 0.5764, 0.1373, 0.4803, 0.2374, 0.471, 0.2218, 0.5361, 0.1696, 0.5378, 0.2374, 0.471, 0.3205, 0.5375, 0.259, 0.5727, 0.2218, 0.5361, 0.3205, 0.5375, 0.3252, 0.6508, 0.2551, 0.6275, 0.259, 0.5727, 0.3252, 0.6508, 0.2475, 0.7306, 0.2143, 0.667, 0.2551, 0.6275, 0.2475, 0.7306, 0.1396, 0.7318, 0.1602, 0.6664, 0.2143, 0.667, 0.1696, 0.5378, 0.2218, 0.5361, 0.259, 0.5727, 0.2551, 0.6275, 0.2143, 0.667, 0.1602, 0.6664, 0.1251, 0.6286, 0.1306, 0.5764, 0.1396, 0.7318, 0.06559, 0.6581, 0.1251, 0.6286, 0.1602, 0.6664, 0.06559, 0.6581, 0.06664, 0.5546, 0.1306, 0.5764, 0.1251, 0.6286, 0.2374, 0.471, 0.2484, 0.4314, 0.3813, 0.5064, 0.3205, 0.5375, 0.3813, 0.5064, 0.4019, 0.4944, 0.4019, 0.678, 0.3805, 0.6699, 0.2475, 0.7306, 0.271, 0.7802, 0.1216, 0.7814, 0.1396, 0.7318, 0.3205, 0.5375, 0.3813, 0.5064, 0.3805, 0.6699, 0.3252, 0.6508, 0.1396, 0.7318, 0.1216, 0.7814, 0.01898, 0.6793, 0.06559, 0.6581, 0.1373, 0.4803, 0.115, 0.4379, 0.2484, 0.4314, 0.2374, 0.471, 0.3252, 0.6508, 0.3805, 0.6699, 0.271, 0.7802, 0.2475, 0.7306, 0.06559, 0.6581, 0.01898, 0.6793, 0.01957, 0.5378, 0.06664, 0.5546, 0.06664, 0.5546, 0.01957, 0.5378, 0.115, 0.4379, 0.1373, 0.4803, 0.1223, 0.957, 0.07483, 0.9572, 0.04174, 0.924, 0.04186, 0.8775, 0.07441, 0.8437, 0.1212, 0.8432, 0.1547, 0.8761, 0.1552, 0.9233, 0.1778, 0.8671, 0.1882, 0.8633, 0.1881, 0.938, 0.178, 0.9332, 0.2484, 0.4314, 0.2529, 0.4122, 0.4019, 0.4944, 0.3813, 0.5064, 0.178, 0.9332, 0.1881, 0.938, 0.1351, 0.9908, 0.1314, 0.9803, 0.115, 0.4379, 0.1065, 0.4206, 0.2529, 0.4122, 0.2484, 0.4314, 0.1314, 0.9803, 0.1351, 0.9908, 0.06018, 0.9907, 0.06505, 0.9807, 0.01957, 0.5378, 0.001016, 0.5307, 0.1065, 0.4206, 0.115, 0.4379, 0.06505, 0.9807, 0.06018, 0.9907, 0.009081, 0.9367, 0.01948, 0.9331, 0.0004401, 0.8595, 0.009388, 0.8629, 0.009081, 0.9367, 0.0002398, 0.9405, 0.1393, 0.8016, 0.1358, 0.8106, 0.06164, 0.8105, 0.05775, 0.8016, 0.1971, 0.9415, 0.1881, 0.938, 0.1882, 0.8633, 0.1971, 0.8595, 0.0002398, 0.9405, 0.009081, 0.9367, 0.06018, 0.9907, 0.05653, 0.9997, 0.05775, 0.8016, 0.06164, 0.8105, 0.009388, 0.8629, 0.0004401, 0.8595, 0.1971, 0.8595, 0.1882, 0.8633, 0.1358, 0.8106, 0.1393, 0.8016, 0.139, 0.9998, 0.1351, 0.9908, 0.1881, 0.938, 0.1971, 0.9415, 0.05653, 0.9997, 0.06018, 0.9907, 0.1351, 0.9908, 0.139, 0.9998, 0.1311, 0.8206, 0.1358, 0.8106, 0.1882, 0.8633, 0.1778, 0.8671, 0.3805, 0.6699, 0.4019, 0.678, 0.2799, 0.8, 0.271, 0.7802, 0.06537, 0.8208, 0.06164, 0.8105, 0.1358, 0.8106, 0.1311, 0.8206, 0.271, 0.7802, 0.2799, 0.8, 0.1141, 0.8011, 0.1216, 0.7814, 0.01931, 0.8677, 0.009388, 0.8629, 0.06164, 0.8105, 0.06537, 0.8208, 0.1216, 0.7814, 0.1141, 0.8011, 0.0002398, 0.6875, 0.01898, 0.6793, 0.01948, 0.9331, 0.009081, 0.9367, 0.009388, 0.8629, 0.01931, 0.8677, 0.01898, 0.6793, 0.0002398, 0.6875, 0.001016, 0.5307, 0.01957, 0.5378, 0.1552, 0.9233, 0.178, 0.9332, 0.1314, 0.9803, 0.1223, 0.957, 0.1547, 0.8761, 0.1778, 0.8671, 0.178, 0.9332, 0.1552, 0.9233, 0.1212, 0.8432, 0.1311, 0.8206, 0.1778, 0.8671, 0.1547, 0.8761, 0.07441, 0.8437, 0.06537, 0.8208, 0.1311, 0.8206, 0.1212, 0.8432, 0.04186, 0.8775, 0.01931, 0.8677, 0.06537, 0.8208, 0.07441, 0.8437, 0.04174, 0.924, 0.01948, 0.9331, 0.01931, 0.8677, 0.04186, 0.8775, 0.07483, 0.9572, 0.06505, 0.9807, 0.01948, 0.9331, 0.04174, 0.924, 0.1223, 0.957, 0.1314, 0.9803, 0.06505, 0.9807, 0.07483, 0.9572, 0.4689, 0.1973, 0.528, 0.2116, 0.5407, 0.2591, 0.4876, 0.2877, 0.4876, 0.2877, 0.5407, 0.2591, 0.5832, 0.2871, 0.5608, 0.3456, 0.5608, 0.3456, 0.5832, 0.2871, 0.6354, 0.2795, 0.6613, 0.342, 0.6613, 0.342, 0.6354, 0.2795, 0.6673, 0.2369, 0.7355, 0.2633, 0.7355, 0.2633, 0.6673, 0.2369, 0.6562, 0.1836, 0.7249, 0.1462, 0.7249, 0.1462, 0.6562, 0.1836, 0.6065, 0.1572, 0.6236, 0.08365, 0.5407, 0.2591, 0.528, 0.2116, 0.5528, 0.168, 0.6065, 0.1572, 0.6562, 0.1836, 0.6673, 0.2369, 0.6354, 0.2795, 0.5832, 0.2871, 0.6236, 0.08365, 0.6065, 0.1572, 0.5528, 0.168, 0.5186, 0.1112, 0.5186, 0.1112, 0.5528, 0.168, 0.528, 0.2116, 0.4689, 0.1973, 0.5608, 0.3456, 0.6613, 0.342, 0.6847, 0.3888, 0.5478, 0.3895, 0.6847, 0.3888, 0.7938, 0.2811, 0.8157, 0.2899, 0.6924, 0.4078, 0.7249, 0.1462, 0.6236, 0.08365, 0.6351, 0.02364, 0.7924, 0.1044, 0.6613, 0.342, 0.7355, 0.2633, 0.7938, 0.2811, 0.6847, 0.3888, 0.6236, 0.08365, 0.5186, 0.1112, 0.4884, 0.06873, 0.6351, 0.02364, 0.4876, 0.2877, 0.5608, 0.3456, 0.5478, 0.3895, 0.4579, 0.306, 0.7355, 0.2633, 0.7249, 0.1462, 0.7924, 0.1044, 0.7938, 0.2811, 0.5186, 0.1112, 0.4689, 0.1973, 0.4243, 0.1889, 0.4884, 0.06873, 0.4689, 0.1973, 0.4876, 0.2877, 0.4579, 0.306, 0.4243, 0.1889, 0.6773, 0.8394, 0.7235, 0.8396, 0.7566, 0.8729, 0.7565, 0.9201, 0.7225, 0.9536, 0.675, 0.9527, 0.6429, 0.9192, 0.644, 0.8723, 0.7798, 0.8641, 0.7336, 0.8173, 0.7373, 0.8069, 0.7898, 0.8594, 0.5478, 0.3895, 0.6847, 0.3888, 0.6924, 0.4078, 0.5412, 0.4064, 0.7336, 0.8173, 0.6683, 0.8172, 0.6637, 0.8072, 0.7373, 0.8069, 0.4579, 0.306, 0.5478, 0.3895, 0.5412, 0.4064, 0.4435, 0.3145, 0.6683, 0.8172, 0.6209, 0.8623, 0.6105, 0.8585, 0.6637, 0.8072, 0.4243, 0.1889, 0.4579, 0.306, 0.4435, 0.3145, 0.4063, 0.1863, 0.6209, 0.8623, 0.6205, 0.9279, 0.6105, 0.9325, 0.6105, 0.8585, 0.6575, 0.9949, 0.6015, 0.9358, 0.6105, 0.9325, 0.6616, 0.9861, 0.7989, 0.9382, 0.7402, 0.9969, 0.7367, 0.9877, 0.7899, 0.9343, 0.7412, 0.7981, 0.7989, 0.8559, 0.7898, 0.8594, 0.7373, 0.8069, 0.6015, 0.9358, 0.6018, 0.8546, 0.6105, 0.8585, 0.6105, 0.9325, 0.7402, 0.9969, 0.6575, 0.9949, 0.6616, 0.9861, 0.7367, 0.9877, 0.7989, 0.8559, 0.7989, 0.9382, 0.7899, 0.9343, 0.7898, 0.8594, 0.6603, 0.7983, 0.7412, 0.7981, 0.7373, 0.8069, 0.6637, 0.8072, 0.6018, 0.8546, 0.6603, 0.7983, 0.6637, 0.8072, 0.6105, 0.8585, 0.7794, 0.9305, 0.7798, 0.8641, 0.7898, 0.8594, 0.7899, 0.9343, 0.7938, 0.2811, 0.7924, 0.1044, 0.8157, 0.09045, 0.8157, 0.2899, 0.732, 0.9775, 0.7794, 0.9305, 0.7899, 0.9343, 0.7367, 0.9877, 0.7924, 0.1044, 0.6351, 0.02364, 0.6382, 0.0002398, 0.8157, 0.09045, 0.6656, 0.9757, 0.732, 0.9775, 0.7367, 0.9877, 0.6616, 0.9861, 0.6351, 0.02364, 0.4884, 0.06873, 0.4758, 0.05242, 0.6382, 0.0002398, 0.6205, 0.9279, 0.6656, 0.9757, 0.6616, 0.9861, 0.6105, 0.9325, 0.4884, 0.06873, 0.4243, 0.1889, 0.4063, 0.1863, 0.4758, 0.05242, 0.7235, 0.8396, 0.6773, 0.8394, 0.6683, 0.8172, 0.7336, 0.8173, 0.7566, 0.8729, 0.7235, 0.8396, 0.7336, 0.8173, 0.7798, 0.8641, 0.7565, 0.9201, 0.7566, 0.8729, 0.7798, 0.8641, 0.7794, 0.9305, 0.7225, 0.9536, 0.7565, 0.9201, 0.7794, 0.9305, 0.732, 0.9775, 0.675, 0.9527, 0.7225, 0.9536, 0.732, 0.9775, 0.6656, 0.9757, 0.6429, 0.9192, 0.675, 0.9527, 0.6656, 0.9757, 0.6205, 0.9279, 0.644, 0.8723, 0.6429, 0.9192, 0.6205, 0.9279, 0.6209, 0.8623, 0.6773, 0.8394, 0.644, 0.8723, 0.6209, 0.8623, 0.6683, 0.8172, 0.06305, 0.2105, 0.08172, 0.1193, 0.1356, 0.1471, 0.1243, 0.1972, 0.08172, 0.1193, 0.1537, 0.06104, 0.1759, 0.118, 0.1356, 0.1471, 0.1537, 0.06104, 0.2526, 0.06544, 0.2256, 0.126, 0.1759, 0.118, 0.2526, 0.06544, 0.3252, 0.1467, 0.2541, 0.1722, 0.2256, 0.126, 0.3252, 0.1467, 0.3147, 0.2651, 0.2449, 0.2284, 0.2541, 0.1722, 0.3147, 0.2651, 0.214, 0.3281, 0.1971, 0.2567, 0.2449, 0.2284, 0.1356, 0.1471, 0.1759, 0.118, 0.2256, 0.126, 0.2541, 0.1722, 0.2449, 0.2284, 0.1971, 0.2567, 0.1466, 0.2431, 0.1243, 0.1972, 0.214, 0.3281, 0.1105, 0.2984, 0.1466, 0.2431, 0.1971, 0.2567, 0.1105, 0.2984, 0.06305, 0.2105, 0.1243, 0.1972, 0.1466, 0.2431, 0.1537, 0.06104, 0.1407, 0.01747, 0.2767, 0.01913, 0.2526, 0.06544, 0.2767, 0.01913, 0.2847, 0.0002398, 0.4058, 0.1209, 0.3838, 0.1296, 0.3147, 0.2651, 0.3824, 0.3068, 0.2249, 0.3882, 0.214, 0.3281, 0.2526, 0.06544, 0.2767, 0.01913, 0.3838, 0.1296, 0.3252, 0.1467, 0.214, 0.3281, 0.2249, 0.3882, 0.07937, 0.3401, 0.1105, 0.2984, 0.08172, 0.1193, 0.05195, 0.1012, 0.1407, 0.01747, 0.1537, 0.06104, 0.3252, 0.1467, 0.3838, 0.1296, 0.3824, 0.3068, 0.3147, 0.2651, 0.1105, 0.2984, 0.07937, 0.3401, 0.01821, 0.2184, 0.06305, 0.2105, 0.06305, 0.2105, 0.01821, 0.2184, 0.05195, 0.1012, 0.08172, 0.1193, 0.4777, 0.9538, 0.445, 0.9206, 0.4457, 0.8738, 0.4786, 0.8407, 0.526, 0.8407, 0.559, 0.8743, 0.5586, 0.9212, 0.5244, 0.9541, 0.582, 0.9312, 0.592, 0.9361, 0.5377, 0.9874, 0.5342, 0.9769, 0.1407, 0.01747, 0.1342, 0.0006109, 0.2847, 0.0002398, 0.2767, 0.01913, 0.5342, 0.9769, 0.5377, 0.9874, 0.4636, 0.9859, 0.4684, 0.9759, 0.05195, 0.1012, 0.03753, 0.09275, 0.1342, 0.0006109, 0.1407, 0.01747, 0.4684, 0.9759, 0.4636, 0.9859, 0.4113, 0.9335, 0.4217, 0.93, 0.01821, 0.2184, 0.0002398, 0.2208, 0.03753, 0.09275, 0.05195, 0.1012, 0.4217, 0.93, 0.4113, 0.9335, 0.4135, 0.8595, 0.4234, 0.8644, 0.4621, 0.7983, 0.466, 0.8071, 0.4135, 0.8595, 0.4046, 0.8559, 0.601, 0.8577, 0.5921, 0.8614, 0.5408, 0.8072, 0.5444, 0.7981, 0.5414, 0.9964, 0.5377, 0.9874, 0.592, 0.9361, 0.601, 0.9398, 0.4046, 0.8559, 0.4135, 0.8595, 0.4113, 0.9335, 0.4024, 0.9373, 0.5444, 0.7981, 0.5408, 0.8072, 0.466, 0.8071, 0.4621, 0.7983, 0.601, 0.9398, 0.592, 0.9361, 0.5921, 0.8614, 0.601, 0.8577, 0.46, 0.9948, 0.4636, 0.9859, 0.5377, 0.9874, 0.5414, 0.9964, 0.4024, 0.9373, 0.4113, 0.9335, 0.4636, 0.9859, 0.46, 0.9948, 0.5816, 0.8651, 0.5921, 0.8614, 0.592, 0.9361, 0.582, 0.9312, 0.3838, 0.1296, 0.4058, 0.1209, 0.4058, 0.3207, 0.3824, 0.3068, 0.5359, 0.8172, 0.5408, 0.8072, 0.5921, 0.8614, 0.5816, 0.8651, 0.3824, 0.3068, 0.4058, 0.3207, 0.2278, 0.4118, 0.2249, 0.3882, 0.4697, 0.8176, 0.466, 0.8071, 0.5408, 0.8072, 0.5359, 0.8172, 0.2249, 0.3882, 0.2278, 0.4118, 0.06645, 0.3561, 0.07937, 0.3401, 0.4234, 0.8644, 0.4135, 0.8595, 0.466, 0.8071, 0.4697, 0.8176, 0.07937, 0.3401, 0.06645, 0.3561, 0.0002398, 0.2208, 0.01821, 0.2184, 0.5244, 0.9541, 0.5342, 0.9769, 0.4684, 0.9759, 0.4777, 0.9538, 0.5586, 0.9212, 0.582, 0.9312, 0.5342, 0.9769, 0.5244, 0.9541, 0.559, 0.8743, 0.5816, 0.8651, 0.582, 0.9312, 0.5586, 0.9212, 0.526, 0.8407, 0.5359, 0.8172, 0.5816, 0.8651, 0.559, 0.8743, 0.4786, 0.8407, 0.4697, 0.8176, 0.5359, 0.8172, 0.526, 0.8407, 0.4457, 0.8738, 0.4234, 0.8644, 0.4697, 0.8176, 0.4786, 0.8407, 0.445, 0.9206, 0.4217, 0.93, 0.4234, 0.8644, 0.4457, 0.8738, 0.4777, 0.9538, 0.4684, 0.9759, 0.4217, 0.93, 0.445, 0.9206])
me_cylinder_001.materials.append(mat_transparent)
me_cylinder_001.use_remesh_preserve_volume = False
me_cylinder_001.use_remesh_preserve_attributes = False
me_cylinder_001.use_mirror_vertex_groups = False
me_cylinder_001.use_paint_bone_selection = False
me_cylinder_001.use_paint_mask = True
me_cylinder_001.update()
me_cube_005 = bpy.data.meshes.new('Cube.005')
me_cube_005.from_pydata([(-0.9378, -1.245, -0.1225), (-0.9378, -1.245, -0.07237), (-0.9378, -0.9916, -0.1225), (-0.9378, -0.9916, -0.07237), (-0.8877, -1.245, -0.1225), (-0.8877, -1.245, -0.07237), (-0.8877, -0.9916, -0.1225), (-0.8877, -0.9916, -0.07237), (-0.9378, -1.076, -0.1225), (-0.9378, -1.16, -0.1225), (-0.9378, -1.16, -0.07237), (-0.9378, -1.076, -0.07237), (-0.8877, -1.16, -0.1225), (-0.8877, -1.076, -0.1225), (-0.8877, -1.076, -0.07237), (-0.8877, -1.16, -0.07237), (-0.8877, -1.16, 0.1063), (-0.8877, -1.245, 0.1063), (-0.9378, -1.245, 0.1063), (-0.9378, -1.16, 0.1063), (-0.9378, -1.076, 0.1063), (-0.8877, -1.076, 0.1063), (-0.8877, -1.16, -0.05087), (-0.8877, -1.225, -0.05087), (-0.8877, -1.096, -0.05087), (-0.8877, -1.16, 0.08476), (-0.8877, -1.225, 0.08476), (-0.8877, -1.096, 0.08476), (-0.9097, -1.16, -0.05087), (-0.9097, -1.225, -0.05087), (-0.9097, -1.096, -0.05087), (-0.9097, -1.16, 0.08476), (-0.9097, -1.225, 0.08476), (-0.9097, -1.096, 0.08476)], [], [(8, 11, 3, 2), (2, 3, 7, 6), (12, 15, 5, 4), (4, 5, 1, 0), (9, 12, 4, 0), (1, 5, 17, 18), (7, 3, 11, 14), (11, 10, 19, 20), (2, 6, 13, 8), (8, 13, 12, 9), (6, 7, 14, 13), (13, 14, 15, 12), (0, 1, 10, 9), (9, 10, 11, 8), (16, 19, 18, 17), (21, 20, 19, 16), (14, 11, 20, 21), (10, 1, 18, 19), (14, 21, 27, 24), (16, 17, 26, 25), (25, 26, 32, 31), (5, 23, 26, 17), (21, 16, 25, 27), (5, 15, 22, 23), (15, 14, 24, 22), (28, 30, 33, 31), (29, 28, 31, 32), (23, 22, 28, 29), (24, 27, 33, 30), (27, 25, 31, 33), (22, 24, 30, 28)])
_uv = me_cube_005.uv_layers.new(name='UVMap')
_uv.uv.foreach_set('vector', [0.1434, 0.2003, 0.1271, 0.2331, 0.02794, 0.0001051, 0.06686, 0.07254, 0.06686, 0.07254, 0.02794, 0.0001051, 0.0631, 0.06619, 0.07795, 0.08876, 0.2939, 0.237, 0.3225, 0.1765, 0.4804, 0.3345, 0.4101, 0.3183, 0.4101, 0.3183, 0.4804, 0.3345, 0.4176, 0.3852, 0.389, 0.3409, 0.279, 0.2886, 0.2939, 0.237, 0.4101, 0.3183, 0.389, 0.3409, 0.4176, 0.3852, 0.4804, 0.3345, 0.518, 0.9796, 0.4981, 0.9638, 0.0631, 0.06619, 0.02794, 0.0001051, 0.1271, 0.2331, 0.101, 0.1755, 0.1271, 0.2331, 0.2732, 0.3527, 0.2767, 0.828, 0.1013, 0.7339, 0.06686, 0.07254, 0.07795, 0.08876, 0.1388, 0.1814, 0.1434, 0.2003, 0.1434, 0.2003, 0.1388, 0.1814, 0.2939, 0.237, 0.279, 0.2886, 0.07795, 0.08876, 0.0631, 0.06619, 0.101, 0.1755, 0.1388, 0.1814, 0.1388, 0.1814, 0.101, 0.1755, 0.3225, 0.1765, 0.2939, 0.237, 0.389, 0.3409, 0.4176, 0.3852, 0.2732, 0.3527, 0.279, 0.2886, 0.279, 0.2886, 0.2732, 0.3527, 0.1271, 0.2331, 0.1434, 0.2003, 0.2359, 0.9292, 0.2767, 0.828, 0.4981, 0.9638, 0.518, 0.9796, 0.0222, 0.7658, 0.1013, 0.7339, 0.2767, 0.828, 0.2359, 0.9292, 0.101, 0.1755, 0.1271, 0.2331, 0.1013, 0.7339, 0.0222, 0.7658, 0.2732, 0.3527, 0.4176, 0.3852, 0.4981, 0.9638, 0.2767, 0.828, 0.101, 0.1755, 0.0222, 0.7658, 0.0001051, 0.7722, 0.09058, 0.1816, 0.2359, 0.9292, 0.518, 0.9796, 0.5099, 0.9654, 0.2088, 0.9999, 0.6825, 0.0001051, 0.8243, 0.06431, 0.7857, 0.09654, 0.6811, 0.0568, 0.4804, 0.3345, 0.518, 0.3338, 0.5099, 0.9654, 0.518, 0.9796, 0.0222, 0.7658, 0.2359, 0.9292, 0.2088, 0.9999, 0.0001051, 0.7722, 0.4804, 0.3345, 0.3225, 0.1765, 0.3436, 0.1203, 0.518, 0.3338, 0.3225, 0.1765, 0.101, 0.1755, 0.09058, 0.1816, 0.3436, 0.1203, 0.6613, 0.3034, 0.5567, 0.2636, 0.5639, 0.07343, 0.6811, 0.0568, 0.7785, 0.2867, 0.6613, 0.3034, 0.6811, 0.0568, 0.7857, 0.09654, 0.8243, 0.322, 0.66, 0.36, 0.6613, 0.3034, 0.7785, 0.2867, 0.5182, 0.2958, 0.5182, 0.0382, 0.5639, 0.07343, 0.5567, 0.2636, 0.5182, 0.0382, 0.6825, 0.0001051, 0.6811, 0.0568, 0.5639, 0.07343, 0.66, 0.36, 0.5182, 0.2958, 0.5567, 0.2636, 0.6613, 0.3034])
me_cube_005.materials.append(mat_transparent)
me_cube_005.use_remesh_preserve_volume = False
me_cube_005.use_remesh_preserve_attributes = False
me_cube_005.use_mirror_vertex_groups = False
me_cube_005.use_paint_bone_selection = False
me_cube_005.use_paint_mask = True
me_cube_005.update()
me_cube_003 = bpy.data.meshes.new('Cube.003')
me_cube_003.from_pydata([(0.5903, -1.19, 0.0), (0.5903, -1.19, 0.8151), (0.5903, -1.19, -0.25), (0.5903, -1.19, -0.5), (0.5903, -1.19, -0.75), (0.5351, -1.19, -0.875), (0.5076, -1.19, -0.9375), (4.005, -1.19, 0.0), (4.005, -1.19, 0.8151), (4.005, -1.19, -0.25), (4.005, -1.19, -0.5), (4.005, -1.19, -0.75), (4.005, -1.19, -0.875), (4.005, -1.19, -0.9375), (0.5903, -1.19, 1.075), (4.005, -1.19, 1.075), (0.5903, -1.19, 1.73), (4.005, -1.19, 1.73), (-1.251, -1.19, 1.075), (-1.063, -1.19, 1.73), (4.005, -1.19, 1.236), (0.5903, -1.19, 1.236), (-1.282, -1.19, 1.236), (3.131, -1.19, -0.9375), (2.298, -0.7554, -0.5), (1.382, -1.19, -0.9375), (1.444, -1.19, -0.25), (2.298, -1.19, -0.25), (3.151, -1.19, -0.25), (3.151, -1.19, 0.0), (2.298, -1.19, 0.0), (1.444, -1.19, 0.0), (1.444, -1.19, -0.5), (2.298, -1.19, -0.5), (3.151, -1.19, -0.5), (1.403, -1.19, -0.875), (2.028, -0.7554, -0.5755), (3.137, -1.19, -0.875), (3.151, -1.19, -0.75), (1.944, -0.7554, -0.9375), (1.444, -1.19, -0.75), (1.444, -1.19, 0.8151), (2.298, -1.19, 0.8151), (3.151, -1.19, 0.8151), (1.444, -1.19, 1.075), (2.298, -1.19, 1.075), (3.151, -1.19, 1.075), (1.444, -1.19, 1.73), (2.298, -1.19, 1.73), (3.151, -1.19, 1.73), (3.151, -1.19, 1.236), (2.298, -1.19, 1.236), (1.444, -1.19, 1.236), (0.5903, -0.8373, 0.0), (0.5903, -0.8373, 0.8151), (0.5903, -0.8373, -0.5), (0.5903, -0.8373, -0.75), (0.5903, -0.8373, -0.25), (0.5351, -0.8373, -0.875), (0.5076, -0.8373, -0.9375), (4.005, -0.8373, 0.0), (4.005, -0.8373, 0.8151), (4.005, -0.8373, -0.5), (4.005, -0.8373, -0.75), (4.005, -0.8373, -0.25), (4.005, -0.8373, -0.875), (4.005, -0.8373, -0.9375), (0.5903, -0.8373, 1.075), (4.005, -0.8373, 1.075), (0.5903, -0.8373, 1.73), (4.005, -0.8373, 1.73), (-1.251, -0.8373, 1.075), (-1.063, -0.8373, 1.73), (-1.282, -0.8373, 1.236), (4.005, -0.8373, 1.236), (1.444, -0.8373, 1.73), (2.298, -0.8373, 1.73), (3.151, -0.8373, 1.73), (1.382, -0.8373, -0.9375), (2.256, -0.7562, -0.9375), (3.131, -0.8373, -0.9375), (2.331, -0.8042, 1.855), (3.118, -0.8042, 1.855), (1.944, -1.19, -0.9375), (1.871, -1.19, -0.25), (1.871, -1.19, 0.0), (2.028, -1.19, -0.5755), (1.915, -1.19, -0.875), (1.943, -1.19, -0.7616), (1.871, -1.19, 0.8151), (1.871, -1.19, 1.075), (1.871, -1.19, 1.73), (1.871, -1.19, 1.236), (1.945, -0.7562, -0.9375), (1.871, -0.8373, 1.73), (2.627, -1.19, -0.9375), (2.725, -1.19, -0.25), (2.725, -1.19, 0.0), (2.55, -1.19, -0.6016), (2.655, -1.19, -0.875), (2.623, -1.19, -0.7645), (2.725, -1.19, 0.8151), (2.725, -1.19, 1.075), (2.725, -1.19, 1.73), (2.725, -1.19, 1.236), (2.627, -0.7562, -0.9375), (2.725, -0.8373, 1.73), (2.725, -0.8042, 1.855), (1.915, -0.7554, -0.875), (1.943, -0.7554, -0.7616), (2.55, -0.7554, -0.6016), (2.655, -0.7554, -0.875), (2.623, -0.7554, -0.7645), (0.5903, -1.19, 0.4075), (4.005, -1.19, 0.4075), (1.444, -1.19, 0.4075), (2.298, -1.19, 0.4075), (3.151, -1.19, 0.4075), (4.005, -0.8373, 0.4075), (0.5903, -0.8373, 0.4075), (1.871, -1.19, 0.4075), (2.725, -1.19, 0.4075), (1.888, -1.19, -0.25), (2.039, -1.19, -0.5724), (1.888, -1.19, 0.8151), (1.888, -1.19, 1.075), (1.888, -1.19, 1.73), (1.888, -0.8373, 1.73), (2.039, -0.7554, -0.5724), (1.888, -1.19, 0.0), (1.888, -1.19, 1.236), (1.888, -1.19, 0.4075), (1.925, -1.19, -0.9375), (1.857, -1.19, 0.0), (1.927, -1.19, -0.7612), (1.857, -1.19, 1.236), (1.857, -1.19, -0.25), (2.008, -1.19, -0.573), (1.898, -1.19, -0.875), (1.857, -1.19, 0.8151), (1.857, -1.19, 1.075), (1.857, -1.19, 1.73), (1.927, -0.7589, -0.9375), (1.857, -0.8373, 1.73), (1.857, -1.19, 0.4075), (0.5903, 0.0, 0.8151), (0.5903, 0.0, 0.0), (0.5903, 1.19, 0.0), (0.5903, 1.19, 0.8151), (0.5903, 0.0, -0.25), (0.5903, 0.0, -0.5), (0.5903, 1.19, -0.25), (0.5903, 1.19, -0.5), (0.5903, 0.0, -0.75), (0.5903, 1.19, -0.75), (0.5351, 0.0, -0.875), (0.5351, 1.19, -0.875), (0.5076, 0.0, -0.9375), (0.5076, 1.19, -0.9375), (4.005, 0.0, 0.8151), (4.005, 0.0, 0.0), (4.005, 1.19, 0.0), (4.005, 1.19, 0.8151), (4.005, 0.0, -0.25), (4.005, 0.0, -0.5), (4.005, 1.19, -0.25), (4.005, 1.19, -0.5), (4.005, 0.0, -0.75), (4.005, 1.19, -0.75), (4.005, 0.0, -0.875), (4.005, 1.19, -0.875), (4.005, 0.0, -0.9375), (4.005, 1.19, -0.9375), (0.5903, 0.0, 1.075), (0.5903, 1.19, 1.075), (4.005, 0.0, 1.075), (4.005, 1.19, 1.075), (0.5903, 0.0, 1.73), (0.5903, 1.19, 1.73), (4.005, 0.0, 1.73), (4.005, 1.19, 1.73), (-1.251, 0.0, 1.075), (-1.251, 1.19, 1.075), (-1.063, 0.0, 1.73), (-1.063, 1.19, 1.73), (4.005, 0.0, 1.236), (4.005, 1.19, 1.236), (0.5903, 1.19, 1.236), (-1.282, 1.19, 1.236), (-1.282, 0.0, 1.236), (1.382, 0.0, -0.9375), (2.256, 0.0, -0.9375), (3.131, 0.0, -0.9375), (3.131, 1.19, -0.9375), (2.298, 0.7554, -0.5), (1.382, 1.19, -0.9375), (1.444, 1.19, -0.25), (2.298, 1.19, -0.25), (3.151, 1.19, -0.25), (3.151, 1.19, 0.0), (2.298, 1.19, 0.0), (1.444, 1.19, 0.0), (1.444, 1.19, -0.5), (2.298, 1.19, -0.5), (3.151, 1.19, -0.5), (1.403, 1.19, -0.875), (2.028, 0.7554, -0.5755), (3.137, 1.19, -0.875), (3.151, 1.19, -0.75), (1.944, 0.7554, -0.9375), (1.444, 1.19, -0.75), (1.444, 1.19, 0.8151), (2.298, 1.19, 0.8151), (3.151, 1.19, 0.8151), (1.444, 1.19, 1.075), (2.298, 1.19, 1.075), (3.151, 1.19, 1.075), (1.444, 1.19, 1.73), (2.298, 1.19, 1.73), (3.151, 1.19, 1.73), (3.151, 0.0, 1.73), (2.298, 0.0, 1.73), (1.444, 0.0, 1.73), (3.151, 1.19, 1.236), (2.298, 1.19, 1.236), (1.444, 1.19, 1.236), (0.5903, 0.8373, 0.0), (0.5903, 0.8373, 0.8151), (0.5903, 0.8373, -0.5), (0.5903, 0.8373, -0.75), (0.5903, 0.8373, -0.25), (0.5351, 0.8373, -0.875), (0.5076, 0.8373, -0.9375), (4.005, 0.8373, 0.0), (4.005, 0.8373, 0.8151), (4.005, 0.8373, -0.5), (4.005, 0.8373, -0.75), (4.005, 0.8373, -0.25), (4.005, 0.8373, -0.875), (4.005, 0.8373, -0.9375), (0.5903, 0.8373, 1.075), (4.005, 0.8373, 1.075), (0.5903, 0.8373, 1.73), (4.005, 0.8373, 1.73), (-1.251, 0.8373, 1.075), (-1.063, 0.8373, 1.73), (-1.282, 0.8373, 1.236), (4.005, 0.8373, 1.236), (1.444, 0.8373, 1.73), (2.298, 0.8373, 1.73), (3.151, 0.8373, 1.73), (1.382, 0.8373, -0.9375), (2.256, 0.7562, -0.9375), (3.131, 0.8373, -0.9375), (3.118, 0.0, 1.855), (2.331, 0.0, 1.855), (2.331, 0.8042, 1.855), (3.118, 0.8042, 1.855), (1.819, 0.0, -0.9375), (1.944, 1.19, -0.9375), (1.871, 1.19, -0.25), (1.871, 1.19, 0.0), (2.028, 1.19, -0.5755), (1.915, 1.19, -0.875), (1.943, 1.19, -0.7616), (1.871, 1.19, 0.8151), (1.871, 1.19, 1.075), (1.871, 1.19, 1.73), (1.871, 0.0, 1.73), (1.871, 1.19, 1.236), (1.945, 0.7562, -0.9375), (1.871, 0.8373, 1.73), (2.693, 0.0, -0.9375), (2.627, 1.19, -0.9375), (2.725, 1.19, -0.25), (2.725, 1.19, 0.0), (2.55, 1.19, -0.6016), (2.655, 1.19, -0.875), (2.623, 1.19, -0.7645), (2.725, 1.19, 0.8151), (2.725, 1.19, 1.075), (2.725, 1.19, 1.73), (2.725, 1.19, 1.236), (2.627, 0.7562, -0.9375), (2.725, 0.8373, 1.73), (2.725, 0.0, 1.855), (2.725, 0.8042, 1.855), (1.915, 0.7554, -0.875), (1.943, 0.7554, -0.7616), (2.55, 0.7554, -0.6016), (2.655, 0.7554, -0.875), (2.623, 0.7554, -0.7645), (0.5903, 0.0, 0.4075), (0.5903, 1.19, 0.4075), (4.005, 0.0, 0.4075), (4.005, 1.19, 0.4075), (1.444, 1.19, 0.4075), (2.298, 1.19, 0.4075), (3.151, 1.19, 0.4075), (4.005, 0.8373, 0.4075), (0.5903, 0.8373, 0.4075), (1.871, 1.19, 0.4075), (2.725, 1.19, 0.4075), (1.888, 1.19, -0.25), (2.039, 1.19, -0.5724), (1.888, 1.19, 0.8151), (1.888, 1.19, 1.075), (1.888, 1.19, 1.73), (1.888, 0.8373, 1.73), (2.039, 0.7554, -0.5724), (1.888, 1.19, 0.0), (1.888, 0.0, 1.73), (1.888, 1.19, 1.236), (1.888, 1.19, 0.4075), (1.925, 1.19, -0.9375), (1.857, 1.19, 0.0), (1.927, 1.19, -0.7612), (1.857, 0.0, 1.73), (1.857, 1.19, 1.236), (1.805, 0.0, -0.9375), (1.857, 1.19, -0.25), (2.008, 1.19, -0.573), (1.898, 1.19, -0.875), (1.857, 1.19, 0.8151), (1.857, 1.19, 1.075), (1.857, 1.19, 1.73), (1.927, 0.7589, -0.9375), (1.857, 0.8373, 1.73), (1.857, 1.19, 0.4075), (3.944, 0.0, -0.9375), (3.945, -1.19, -0.25), (3.945, -1.19, -0.5), (3.944, -1.19, -0.875), (3.945, -1.19, 0.8151), (3.945, -1.19, 1.075), (3.945, -1.19, 1.73), (3.944, -1.19, -0.9375), (3.945, -1.19, 0.0), (3.945, -1.19, -0.75), (3.945, 0.0, 1.73), (3.945, -1.19, 1.236), (3.945, -0.8373, 1.73), (3.944, -0.8373, -0.9375), (3.945, -1.19, 0.4075), (3.945, 1.19, -0.25), (3.945, 1.19, -0.5), (3.944, 1.19, -0.875), (3.945, 1.19, 0.8151), (3.945, 1.19, 1.075), (3.945, 1.19, 1.73), (3.944, 1.19, -0.9375), (3.945, 1.19, 0.0), (3.945, 1.19, -0.75), (3.945, 1.19, 1.236), (3.945, 0.8373, 1.73), (3.944, 0.8373, -0.9375), (3.945, 1.19, 0.4075), (3.927, -1.171, 0.01148), (3.169, -1.171, 0.01148), (3.927, -1.171, -0.7047), (3.169, -1.171, -0.7047), (3.927, -1.171, 1.192), (3.169, -1.171, 1.192), (3.169, -1.171, 1.038), (3.169, -1.171, 0.7898), (3.169, -1.171, 0.4006), (3.169, -1.171, -0.466), (3.169, -1.171, -0.2272), (3.927, -1.171, -0.2272), (3.927, -1.171, -0.466), (3.927, -1.171, 0.7898), (3.927, -1.171, 1.038), (3.927, -1.171, 0.4006), (0.5903, 0.0, -0.625), (0.5903, -1.19, -0.625), (1.985, -0.7554, -0.6685), (1.444, -1.19, -0.625), (0.5903, -0.8373, -0.625), (1.985, -1.19, -0.6685), (1.968, -1.19, -0.6671), (0.5903, 1.19, -0.625), (1.985, 0.7554, -0.6685), (1.444, 1.19, -0.625), (0.5903, 0.8373, -0.625), (1.985, 1.19, -0.6685), (1.968, 1.19, -0.6671)], [], [(377, 374, 3, 55), (119, 113, 1, 54), (57, 2, 0, 53), (58, 5, 4, 56), (55, 3, 2, 57), (59, 6, 5, 58), (63, 62, 10, 11), (118, 61, 8, 114), (64, 60, 7, 9), (65, 63, 11, 12), (62, 64, 9, 10), (66, 65, 12, 13), (342, 329, 171, 66), (337, 330, 9, 7), (330, 331, 10, 9), (338, 332, 12, 11), (331, 338, 11, 10), (54, 1, 14, 67), (332, 336, 13, 12), (343, 337, 7, 114), (74, 185, 179, 70), (333, 8, 15, 334), (61, 159, 175, 68), (341, 335, 17, 70), (340, 20, 17, 335), (21, 16, 19, 22), (73, 22, 19, 72), (67, 14, 18, 71), (69, 177, 183, 72), (71, 18, 22, 73), (14, 21, 22, 18), (334, 15, 20, 340), (68, 175, 185, 74), (14, 44, 52, 21), (102, 46, 50, 104), (21, 52, 47, 16), (130, 51, 48, 126), (104, 50, 49, 103), (69, 16, 47, 75), (127, 126, 48, 76), (106, 103, 49, 77), (1, 41, 44, 14), (101, 43, 46, 102), (113, 0, 31, 115), (131, 129, 30, 116), (121, 97, 29, 117), (5, 6, 25, 35), (95, 99, 111, 105), (99, 95, 23, 37), (374, 4, 40, 376), (378, 88, 109, 375), (98, 100, 38, 34), (4, 5, 35, 40), (98, 33, 24, 110), (100, 99, 37, 38), (2, 3, 32, 26), (122, 123, 33, 27), (96, 98, 34, 28), (0, 2, 26, 31), (129, 122, 27, 30), (97, 96, 28, 29), (59, 157, 190, 78), (93, 258, 191, 79), (105, 272, 192, 80), (95, 105, 80, 23), (87, 83, 39, 108), (6, 59, 78, 25), (106, 77, 82, 107), (311, 127, 76, 221), (177, 69, 75, 222), (15, 68, 74, 20), (181, 71, 73, 189), (16, 69, 72, 19), (173, 67, 71, 181), (189, 73, 72, 183), (339, 341, 70, 179), (8, 61, 68, 15), (20, 74, 70, 17), (145, 54, 67, 173), (336, 342, 66, 13), (171, 169, 65, 66), (164, 163, 64, 62), (169, 167, 63, 65), (163, 160, 60, 64), (294, 159, 61, 118), (167, 164, 62, 63), (157, 59, 58, 155), (150, 55, 57, 149), (155, 58, 56, 153), (149, 57, 53, 146), (292, 119, 54, 145), (373, 377, 55, 150), (285, 107, 82, 254), (221, 76, 81, 255), (77, 220, 254, 82), (317, 143, 94, 268), (132, 142, 93, 83), (142, 319, 258, 93), (133, 136, 84, 85), (136, 137, 86, 84), (134, 138, 87, 88), (379, 134, 88, 378), (138, 132, 83, 87), (144, 133, 85, 120), (139, 89, 90, 140), (143, 141, 91, 94), (135, 92, 91, 141), (140, 90, 92, 135), (255, 81, 107, 285), (76, 106, 107, 81), (100, 98, 110, 112), (79, 191, 272, 105), (30, 27, 96, 97), (27, 33, 98, 96), (123, 86, 36, 128), (99, 100, 112, 111), (88, 87, 108, 109), (116, 30, 97, 121), (42, 101, 102, 45), (76, 48, 103, 106), (51, 104, 103, 48), (45, 102, 104, 51), (39, 83, 93), (93, 79, 105, 111, 112, 110, 24, 128, 36, 375, 109, 108, 39), (42, 116, 121, 101), (139, 144, 120, 89), (146, 53, 119, 292), (160, 294, 118, 60), (101, 121, 117, 43), (1, 113, 115, 41), (333, 343, 114, 8), (60, 118, 114, 7), (53, 0, 113, 119), (89, 120, 131, 124), (33, 123, 128, 24), (268, 94, 127, 311), (85, 84, 122, 129), (84, 86, 123, 122), (120, 85, 129, 131), (89, 124, 125, 90), (94, 91, 126, 127), (92, 130, 126, 91), (90, 125, 130, 92), (52, 135, 141, 47), (75, 47, 141, 143), (115, 31, 133, 144), (35, 25, 132, 138), (376, 40, 134, 379), (40, 35, 138, 134), (26, 32, 137, 136), (31, 26, 136, 133), (78, 190, 319, 142), (25, 78, 142, 132), (222, 75, 143, 317), (383, 228, 152, 380), (300, 227, 148, 293), (230, 226, 147, 151), (231, 229, 154, 156), (228, 230, 151, 152), (232, 231, 156, 158), (236, 168, 166, 235), (299, 295, 162, 234), (237, 165, 161, 233), (238, 170, 168, 236), (235, 166, 165, 237), (239, 172, 170, 238), (355, 239, 171, 329), (351, 161, 165, 344), (344, 165, 166, 345), (352, 168, 170, 346), (345, 166, 168, 352), (227, 240, 174, 148), (346, 170, 172, 350), (356, 295, 161, 351), (247, 243, 179, 185), (347, 348, 176, 162), (234, 241, 175, 159), (354, 243, 180, 349), (353, 349, 180, 186), (187, 188, 184, 178), (246, 245, 184, 188), (240, 244, 182, 174), (242, 245, 183, 177), (244, 246, 188, 182), (174, 182, 188, 187), (348, 353, 186, 176), (241, 247, 185, 175), (174, 187, 225, 214), (280, 282, 223, 216), (187, 178, 217, 225), (312, 307, 218, 224), (282, 281, 219, 223), (242, 248, 217, 178), (308, 249, 218, 307), (284, 250, 219, 281), (148, 174, 214, 211), (279, 280, 216, 213), (293, 296, 201, 147), (313, 297, 200, 310), (302, 298, 199, 275), (156, 205, 195, 158), (273, 283, 290, 277), (277, 207, 193, 273), (380, 382, 210, 154), (384, 381, 288, 264), (276, 204, 208, 278), (154, 210, 205, 156), (276, 289, 194, 203), (278, 208, 207, 277), (151, 196, 202, 152), (303, 197, 203, 304), (274, 198, 204, 276), (147, 201, 196, 151), (310, 200, 197, 303), (275, 199, 198, 274), (232, 251, 190, 157), (270, 252, 191, 258), (283, 253, 192, 272), (273, 193, 253, 283), (263, 287, 209, 259), (158, 195, 251, 232), (284, 286, 257, 250), (311, 221, 249, 308), (177, 222, 248, 242), (176, 186, 247, 241), (181, 189, 246, 244), (178, 184, 245, 242), (173, 181, 244, 240), (189, 183, 245, 246), (339, 179, 243, 354), (162, 176, 241, 234), (186, 180, 243, 247), (145, 173, 240, 227), (350, 172, 239, 355), (171, 239, 238, 169), (164, 235, 237, 163), (169, 238, 236, 167), (163, 237, 233, 160), (294, 299, 234, 159), (167, 236, 235, 164), (157, 155, 231, 232), (150, 149, 230, 228), (155, 153, 229, 231), (149, 146, 226, 230), (292, 145, 227, 300), (373, 150, 228, 383), (285, 254, 257, 286), (221, 255, 256, 249), (250, 257, 254, 220), (317, 268, 271, 327), (314, 259, 270, 326), (326, 270, 258, 319), (315, 261, 260, 320), (320, 260, 262, 321), (316, 264, 263, 322), (385, 384, 264, 316), (322, 263, 259, 314), (328, 301, 261, 315), (323, 324, 266, 265), (327, 271, 267, 325), (318, 325, 267, 269), (324, 318, 269, 266), (255, 285, 286, 256), (249, 256, 286, 284), (278, 291, 289, 276), (252, 283, 272, 191), (200, 275, 274, 197), (197, 274, 276, 203), (304, 309, 206, 262), (277, 290, 291, 278), (264, 288, 287, 263), (297, 302, 275, 200), (212, 215, 280, 279), (249, 284, 281, 218), (224, 218, 281, 282), (215, 224, 282, 280), (209, 270, 259), (270, 209, 287, 288, 381, 206, 309, 194, 289, 291, 290, 283, 252), (212, 279, 302, 297), (323, 265, 301, 328), (146, 292, 300, 226), (160, 233, 299, 294), (279, 213, 298, 302), (148, 211, 296, 293), (347, 162, 295, 356), (233, 161, 295, 299), (226, 300, 293, 147), (265, 305, 313, 301), (203, 194, 309, 304), (268, 311, 308, 271), (261, 310, 303, 260), (260, 303, 304, 262), (301, 313, 310, 261), (265, 266, 306, 305), (271, 308, 307, 267), (269, 267, 307, 312), (266, 269, 312, 306), (225, 217, 325, 318), (248, 327, 325, 217), (296, 328, 315, 201), (205, 322, 314, 195), (382, 385, 316, 210), (210, 316, 322, 205), (196, 320, 321, 202), (201, 315, 320, 196), (251, 326, 319, 190), (195, 314, 326, 251), (222, 317, 327, 248), (213, 347, 356, 298), (193, 350, 355, 253), (220, 339, 354, 250), (216, 223, 353, 348), (223, 219, 349, 353), (250, 354, 349, 219), (213, 216, 348, 347), (298, 356, 351, 199), (207, 346, 350, 193), (204, 345, 352, 208), (208, 352, 346, 207), (198, 344, 345, 204), (199, 351, 344, 198), (253, 355, 329, 192), (117, 29, 358, 365), (23, 80, 342, 336), (220, 77, 341, 339), (338, 331, 369, 359), (50, 340, 335, 49), (77, 49, 335, 341), (50, 46, 363, 362), (343, 333, 370, 372), (37, 23, 336, 332), (337, 343, 372, 357), (38, 37, 332, 338), (38, 338, 359, 360), (333, 334, 371, 370), (80, 192, 329, 342), (364, 365, 372, 370), (363, 371, 361, 362), (364, 370, 371, 363), (365, 358, 357, 372), (366, 360, 359, 369), (367, 366, 369, 368), (358, 367, 368, 357), (46, 43, 364, 363), (28, 34, 366, 367), (334, 340, 361, 371), (340, 50, 362, 361), (331, 330, 368, 369), (34, 38, 360, 366), (330, 337, 357, 368), (43, 117, 365, 364), (29, 28, 367, 358), (202, 321, 385, 382), (321, 262, 384, 385), (153, 373, 383, 229), (262, 206, 381, 384), (152, 202, 382, 380), (229, 383, 380, 154), (32, 376, 379, 137), (137, 379, 378, 86), (153, 56, 377, 373), (86, 378, 375, 36), (3, 374, 376, 32), (56, 4, 374, 377)])
_uv = me_cube_003.uv_layers.new(name='UVMap')
_uv.uv.foreach_set('vector', [0.8264, 0.03614, 0.8264, 0.0002048, 0.8391, 0.0002048, 0.8391, 0.03614, 0.9317, 0.03614, 0.9317, 0.0002048, 0.9733, 0.0002048, 0.9733, 0.03614, 0.8646, 0.03614, 0.8646, 0.0002048, 0.8901, 0.0002048, 0.8901, 0.03614, 0.7997, 0.03614, 0.7997, 0.0002048, 0.8136, 0.0002048, 0.8136, 0.03614, 0.8391, 0.03614, 0.8391, 0.0002048, 0.8646, 0.0002048, 0.8646, 0.03614, 0.7927, 0.03614, 0.7927, 0.0002048, 0.7997, 0.0002048, 0.7997, 0.03614, 0.5657, 0.8594, 0.5912, 0.8594, 0.5912, 0.8954, 0.5657, 0.8954, 0.6838, 0.8594, 0.7254, 0.8594, 0.7254, 0.8954, 0.6838, 0.8954, 0.6167, 0.8594, 0.6422, 0.8594, 0.6422, 0.8954, 0.6167, 0.8954, 0.553, 0.8594, 0.5657, 0.8594, 0.5657, 0.8954, 0.553, 0.8954, 0.5912, 0.8594, 0.6167, 0.8594, 0.6167, 0.8954, 0.5912, 0.8954, 0.5466, 0.8594, 0.553, 0.8594, 0.553, 0.8954, 0.5466, 0.8954, 0.6725, 0.6361, 0.7476, 0.6149, 0.7489, 0.6205, 0.6742, 0.6416, 0.09631, 0.2586, 0.07068, 0.2589, 0.07057, 0.2527, 0.09629, 0.2524, 0.07068, 0.2589, 0.04508, 0.2594, 0.04485, 0.2533, 0.07057, 0.2527, 0.01931, 0.2607, 0.006723, 0.261, 0.006581, 0.255, 0.01909, 0.2546, 0.04508, 0.2594, 0.01931, 0.2607, 0.01909, 0.2546, 0.04485, 0.2533, 0.9733, 0.03614, 0.9733, 0.0002048, 0.9998, 0.0002048, 0.9998, 0.03614, 0.006723, 0.261, 0.0004645, 0.2612, 0.0003529, 0.2551, 0.006581, 0.255, 0.1381, 0.2586, 0.09631, 0.2586, 0.09629, 0.2524, 0.1382, 0.2525, 0.7683, 0.8594, 0.7683, 0.774, 0.8188, 0.774, 0.8188, 0.8594, 0.1799, 0.2591, 0.18, 0.253, 0.2067, 0.2537, 0.2065, 0.2598, 0.7254, 0.8594, 0.7254, 0.774, 0.7519, 0.774, 0.7519, 0.8594, 0.008252, 0.2122, 0.008394, 0.2495, 0.002059, 0.2495, 0.002003, 0.2123, 0.223, 0.2607, 0.2232, 0.2546, 0.2736, 0.2559, 0.2734, 0.262, 0.2228, 0.603, 0.2733, 0.6029, 0.2736, 0.7721, 0.2231, 0.7945, 0.5866, 0.212, 0.5866, 0.2481, 0.5312, 0.2481, 0.5312, 0.212, 0.7923, 0.212, 0.7923, 0.2481, 0.6034, 0.2481, 0.6035, 0.212, 0.3618, 0.2117, 0.3621, 0.1261, 0.5313, 0.1261, 0.5312, 0.212, 0.6035, 0.212, 0.6034, 0.2481, 0.5866, 0.2481, 0.5866, 0.212, 0.2063, 0.603, 0.2228, 0.603, 0.2231, 0.7945, 0.2066, 0.7913, 0.2065, 0.2598, 0.2067, 0.2537, 0.2232, 0.2546, 0.223, 0.2607, 0.7519, 0.8594, 0.7519, 0.774, 0.7683, 0.774, 0.7683, 0.8594, 0.2063, 0.603, 0.2061, 0.5157, 0.2226, 0.5157, 0.2228, 0.603, 0.2059, 0.385, 0.2056, 0.3416, 0.2221, 0.341, 0.2224, 0.3849, 0.2228, 0.603, 0.2226, 0.5157, 0.2731, 0.5155, 0.2733, 0.6029, 0.2225, 0.4703, 0.2225, 0.4285, 0.2728, 0.4283, 0.273, 0.4701, 0.2224, 0.3849, 0.2221, 0.341, 0.2723, 0.3418, 0.2724, 0.3848, 0.3618, 0.2117, 0.3616, 0.2478, 0.2742, 0.2472, 0.2745, 0.2113, 0.229, 0.2107, 0.2289, 0.2469, 0.1874, 0.2478, 0.1843, 0.2087, 0.1396, 0.2165, 0.1404, 0.252, 0.0941, 0.2502, 0.09382, 0.2112, 0.1797, 0.603, 0.1796, 0.5157, 0.2061, 0.5157, 0.2063, 0.603, 0.1794, 0.3851, 0.1792, 0.3418, 0.2056, 0.3416, 0.2059, 0.385, 0.1379, 0.6031, 0.09621, 0.6031, 0.0962, 0.5158, 0.1379, 0.5158, 0.1379, 0.4703, 0.09622, 0.4703, 0.09628, 0.4285, 0.1379, 0.4286, 0.1379, 0.3851, 0.09637, 0.385, 0.09648, 0.3417, 0.1379, 0.3417, 0.006606, 0.6088, 0.0002048, 0.6116, 0.0002376, 0.5221, 0.006639, 0.5199, 0.5902, 0.537, 0.5864, 0.5328, 0.6168, 0.5026, 0.6261, 0.5047, 0.007536, 0.3914, 0.001166, 0.3943, 0.001503, 0.3431, 0.00783, 0.3424, 0.03221, 0.6031, 0.01941, 0.6031, 0.01944, 0.5157, 0.03224, 0.5157, 0.5495, 0.4303, 0.5531, 0.418, 0.6001, 0.4366, 0.5953, 0.4446, 0.03496, 0.4024, 0.01849, 0.3948, 0.02055, 0.3409, 0.04572, 0.3416, 0.01941, 0.6031, 0.006606, 0.6088, 0.006639, 0.5199, 0.01944, 0.5157, 0.5654, 0.5085, 0.5504, 0.4797, 0.5901, 0.4693, 0.5974, 0.4854, 0.01849, 0.3948, 0.007536, 0.3914, 0.00783, 0.3424, 0.02055, 0.3409, 0.07061, 0.6031, 0.04501, 0.6031, 0.04503, 0.5157, 0.07062, 0.5157, 0.07066, 0.4703, 0.03768, 0.4548, 0.0452, 0.4283, 0.07075, 0.4284, 0.07092, 0.385, 0.03496, 0.4024, 0.04572, 0.3416, 0.07108, 0.3417, 0.09621, 0.6031, 0.07061, 0.6031, 0.07062, 0.5157, 0.0962, 0.5158, 0.09622, 0.4703, 0.07066, 0.4703, 0.07075, 0.4284, 0.09628, 0.4285, 0.09637, 0.385, 0.07092, 0.385, 0.07108, 0.3417, 0.09648, 0.3417, 0.6233, 0.2566, 0.7053, 0.2623, 0.7042, 0.3526, 0.6136, 0.3478, 0.6082, 0.4187, 0.7065, 0.4014, 0.7129, 0.4471, 0.6311, 0.4568, 0.6261, 0.5047, 0.721, 0.4921, 0.7294, 0.5341, 0.6459, 0.5615, 0.5902, 0.537, 0.6261, 0.5047, 0.6459, 0.5615, 0.6146, 0.5773, 0.5584, 0.403, 0.5626, 0.3942, 0.6075, 0.4194, 0.6025, 0.4262, 0.5878, 0.2524, 0.6233, 0.2566, 0.6136, 0.3478, 0.5775, 0.3405, 0.1396, 0.2165, 0.09382, 0.2112, 0.1044, 0.2004, 0.1393, 0.2021, 0.2311, 0.1261, 0.229, 0.2107, 0.1843, 0.2087, 0.1927, 0.1261, 0.3621, 0.1261, 0.3618, 0.2117, 0.2745, 0.2113, 0.2756, 0.1261, 0.7519, 0.8954, 0.7519, 0.8594, 0.7683, 0.8594, 0.7683, 0.8954, 0.6035, 0.1261, 0.6035, 0.212, 0.5866, 0.212, 0.5866, 0.1261, 0.3616, 0.2478, 0.3618, 0.2117, 0.5312, 0.212, 0.5312, 0.2481, 0.7923, 0.1261, 0.7923, 0.212, 0.6035, 0.212, 0.6035, 0.1261, 0.5866, 0.1261, 0.5866, 0.212, 0.5312, 0.212, 0.5313, 0.1261, 0.006376, 0.1261, 0.008252, 0.2122, 0.002003, 0.2123, 0.0002048, 0.1261, 0.7254, 0.8954, 0.7254, 0.8594, 0.7519, 0.8594, 0.7519, 0.8954, 0.7683, 0.8954, 0.7683, 0.8594, 0.8188, 0.8594, 0.8188, 0.8954, 0.9733, 0.1216, 0.9733, 0.03614, 0.9998, 0.03614, 0.9998, 0.1216, 0.6416, 0.6469, 0.6725, 0.6361, 0.6742, 0.6416, 0.6435, 0.6522, 0.5466, 0.774, 0.553, 0.774, 0.553, 0.8594, 0.5466, 0.8594, 0.5912, 0.774, 0.6167, 0.774, 0.6167, 0.8594, 0.5912, 0.8594, 0.553, 0.774, 0.5657, 0.774, 0.5657, 0.8594, 0.553, 0.8594, 0.6167, 0.774, 0.6422, 0.774, 0.6422, 0.8594, 0.6167, 0.8594, 0.6838, 0.774, 0.7254, 0.774, 0.7254, 0.8594, 0.6838, 0.8594, 0.5657, 0.774, 0.5912, 0.774, 0.5912, 0.8594, 0.5657, 0.8594, 0.7927, 0.1216, 0.7927, 0.03614, 0.7997, 0.03614, 0.7997, 0.1216, 0.8391, 0.1216, 0.8391, 0.03614, 0.8646, 0.03614, 0.8646, 0.1216, 0.7997, 0.1216, 0.7997, 0.03614, 0.8136, 0.03614, 0.8136, 0.1216, 0.8646, 0.1216, 0.8646, 0.03614, 0.8901, 0.03614, 0.8901, 0.1216, 0.9317, 0.1216, 0.9317, 0.03614, 0.9733, 0.03614, 0.9733, 0.1216, 0.8264, 0.1216, 0.8264, 0.03614, 0.8391, 0.03614, 0.8391, 0.1216, 0.137, 0.1261, 0.1393, 0.2021, 0.1044, 0.2004, 0.09832, 0.1261, 0.1927, 0.1261, 0.1843, 0.2087, 0.1735, 0.1985, 0.1784, 0.1261, 0.09382, 0.2112, 0.0834, 0.1261, 0.09832, 0.1261, 0.1044, 0.2004, 0.2344, 0.1261, 0.2323, 0.2108, 0.2308, 0.2108, 0.2329, 0.1261, 0.5636, 0.3923, 0.6084, 0.4162, 0.6082, 0.4187, 0.5626, 0.3942, 0.6084, 0.4162, 0.7064, 0.3997, 0.7065, 0.4014, 0.6082, 0.4187, 0.09622, 0.4735, 0.07065, 0.4735, 0.07065, 0.4721, 0.09622, 0.4721, 0.07065, 0.4735, 0.03762, 0.4579, 0.03737, 0.456, 0.07065, 0.4721, 0.01833, 0.4662, 0.006678, 0.4692, 0.006679, 0.4675, 0.01829, 0.4646, 0.02797, 0.4621, 0.01833, 0.4662, 0.01829, 0.4646, 0.02783, 0.4603, 0.006678, 0.4692, 0.00028, 0.4664, 0.0002814, 0.4645, 0.006679, 0.4675, 0.1379, 0.4736, 0.09622, 0.4735, 0.09622, 0.4721, 0.1379, 0.4721, 0.1795, 0.4735, 0.1795, 0.4721, 0.2061, 0.4721, 0.2061, 0.4735, 0.2323, 0.2108, 0.2321, 0.2468, 0.2307, 0.2469, 0.2308, 0.2108, 0.2225, 0.4735, 0.2225, 0.472, 0.273, 0.4719, 0.273, 0.4733, 0.2061, 0.4735, 0.2061, 0.4721, 0.2225, 0.472, 0.2225, 0.4735, 0.1784, 0.1261, 0.1735, 0.1985, 0.1393, 0.2021, 0.137, 0.1261, 0.1843, 0.2087, 0.1396, 0.2165, 0.1393, 0.2021, 0.1735, 0.1985, 0.5775, 0.5232, 0.5654, 0.5085, 0.5974, 0.4854, 0.6092, 0.495, 0.6311, 0.4568, 0.7129, 0.4471, 0.721, 0.4921, 0.6261, 0.5047, 0.09628, 0.4285, 0.07075, 0.4284, 0.07092, 0.385, 0.09637, 0.385, 0.07075, 0.4284, 0.0452, 0.4283, 0.03496, 0.4024, 0.07092, 0.385, 0.5466, 0.4452, 0.5468, 0.4441, 0.59, 0.4516, 0.5901, 0.4527, 0.5864, 0.5328, 0.5775, 0.5232, 0.6092, 0.495, 0.6168, 0.5026, 0.5531, 0.418, 0.5584, 0.403, 0.6025, 0.4262, 0.6001, 0.4366, 0.1379, 0.4286, 0.09628, 0.4285, 0.09637, 0.385, 0.1379, 0.3851, 0.1795, 0.4285, 0.1794, 0.3851, 0.2059, 0.385, 0.206, 0.4285, 0.1843, 0.2087, 0.1874, 0.2478, 0.1404, 0.252, 0.1396, 0.2165, 0.2225, 0.4285, 0.2224, 0.3849, 0.2724, 0.3848, 0.2728, 0.4283, 0.206, 0.4285, 0.2059, 0.385, 0.2224, 0.3849, 0.2225, 0.4285, 0.6075, 0.4194, 0.5626, 0.3942, 0.6082, 0.4187, 0.6082, 0.4187, 0.6311, 0.4568, 0.6261, 0.5047, 0.6168, 0.5026, 0.6092, 0.495, 0.5974, 0.4854, 0.5901, 0.4693, 0.5901, 0.4527, 0.59, 0.4516, 0.5953, 0.4446, 0.6001, 0.4366, 0.6025, 0.4262, 0.6075, 0.4194, 0.1795, 0.4285, 0.1379, 0.4286, 0.1379, 0.3851, 0.1794, 0.3851, 0.1795, 0.4735, 0.1379, 0.4736, 0.1379, 0.4721, 0.1795, 0.4721, 0.8901, 0.1216, 0.8901, 0.03614, 0.9317, 0.03614, 0.9317, 0.1216, 0.6422, 0.774, 0.6838, 0.774, 0.6838, 0.8594, 0.6422, 0.8594, 0.1794, 0.3851, 0.1379, 0.3851, 0.1379, 0.3417, 0.1792, 0.3418, 0.1797, 0.603, 0.1379, 0.6031, 0.1379, 0.5158, 0.1796, 0.5157, 0.1799, 0.2591, 0.1381, 0.2586, 0.1382, 0.2525, 0.18, 0.253, 0.6422, 0.8594, 0.6838, 0.8594, 0.6838, 0.8954, 0.6422, 0.8954, 0.8901, 0.03614, 0.8901, 0.0002048, 0.9317, 0.0002048, 0.9317, 0.03614, 0.1795, 0.4721, 0.1379, 0.4721, 0.1379, 0.4703, 0.1795, 0.4703, 0.5504, 0.4797, 0.5466, 0.4452, 0.5901, 0.4527, 0.5901, 0.4693, 0.2329, 0.1261, 0.2308, 0.2108, 0.229, 0.2107, 0.2311, 0.1261, 0.09622, 0.4721, 0.07065, 0.4721, 0.07066, 0.4703, 0.09622, 0.4703, 0.07065, 0.4721, 0.03737, 0.456, 0.03768, 0.4548, 0.07066, 0.4703, 0.1379, 0.4721, 0.09622, 0.4721, 0.09622, 0.4703, 0.1379, 0.4703, 0.1795, 0.4721, 0.1795, 0.4703, 0.2061, 0.4703, 0.2061, 0.4721, 0.2308, 0.2108, 0.2307, 0.2469, 0.2289, 0.2469, 0.229, 0.2107, 0.2225, 0.472, 0.2225, 0.4703, 0.273, 0.4701, 0.273, 0.4719, 0.2061, 0.4721, 0.2061, 0.4703, 0.2225, 0.4703, 0.2225, 0.472, 0.2226, 0.5157, 0.2225, 0.4735, 0.273, 0.4733, 0.2731, 0.5155, 0.2745, 0.2113, 0.2742, 0.2472, 0.2321, 0.2468, 0.2323, 0.2108, 0.1379, 0.5158, 0.0962, 0.5158, 0.09622, 0.4735, 0.1379, 0.4736, 0.006639, 0.5199, 0.0002376, 0.5221, 0.00028, 0.4664, 0.006678, 0.4692, 0.03224, 0.5157, 0.01944, 0.5157, 0.01833, 0.4662, 0.02797, 0.4621, 0.01944, 0.5157, 0.006639, 0.5199, 0.006678, 0.4692, 0.01833, 0.4662, 0.07062, 0.5157, 0.04503, 0.5157, 0.03762, 0.4579, 0.07065, 0.4735, 0.0962, 0.5158, 0.07062, 0.5157, 0.07065, 0.4735, 0.09622, 0.4735, 0.6136, 0.3478, 0.7042, 0.3526, 0.7064, 0.3997, 0.6084, 0.4162, 0.5775, 0.3405, 0.6136, 0.3478, 0.6084, 0.4162, 0.5636, 0.3923, 0.2756, 0.1261, 0.2745, 0.2113, 0.2323, 0.2108, 0.2344, 0.1261, 0.8264, 0.207, 0.8391, 0.207, 0.8391, 0.2429, 0.8264, 0.2429, 0.9317, 0.207, 0.9733, 0.207, 0.9733, 0.2429, 0.9317, 0.2429, 0.8646, 0.207, 0.8901, 0.207, 0.8901, 0.2429, 0.8646, 0.2429, 0.7997, 0.207, 0.8136, 0.207, 0.8136, 0.2429, 0.7997, 0.2429, 0.8391, 0.207, 0.8646, 0.207, 0.8646, 0.2429, 0.8391, 0.2429, 0.7927, 0.207, 0.7997, 0.207, 0.7997, 0.2429, 0.7927, 0.2429, 0.5657, 0.6886, 0.5657, 0.6527, 0.5912, 0.6527, 0.5912, 0.6886, 0.6838, 0.6886, 0.6838, 0.6527, 0.7254, 0.6527, 0.7254, 0.6886, 0.6167, 0.6886, 0.6167, 0.6527, 0.6422, 0.6527, 0.6422, 0.6886, 0.553, 0.6886, 0.553, 0.6527, 0.5657, 0.6527, 0.5657, 0.6886, 0.5912, 0.6886, 0.5912, 0.6527, 0.6167, 0.6527, 0.6167, 0.6886, 0.5466, 0.6886, 0.5466, 0.6527, 0.553, 0.6527, 0.553, 0.6886, 0.8237, 0.6012, 0.8246, 0.6068, 0.7489, 0.6205, 0.7476, 0.6149, 0.4505, 0.2586, 0.4505, 0.2524, 0.476, 0.2524, 0.476, 0.2586, 0.476, 0.2586, 0.476, 0.2524, 0.5015, 0.2524, 0.5015, 0.2586, 0.527, 0.2586, 0.527, 0.2524, 0.5398, 0.2525, 0.5398, 0.2587, 0.5015, 0.2586, 0.5015, 0.2524, 0.527, 0.2524, 0.527, 0.2586, 0.9733, 0.207, 0.9998, 0.207, 0.9998, 0.2429, 0.9733, 0.2429, 0.5398, 0.2587, 0.5398, 0.2525, 0.5462, 0.2524, 0.5462, 0.2587, 0.4089, 0.2586, 0.4089, 0.2524, 0.4505, 0.2524, 0.4505, 0.2586, 0.7683, 0.6886, 0.8188, 0.6886, 0.8188, 0.774, 0.7683, 0.774, 0.3674, 0.2586, 0.3408, 0.2586, 0.3408, 0.2524, 0.3674, 0.2524, 0.7254, 0.6886, 0.7519, 0.6886, 0.7519, 0.774, 0.7254, 0.774, 0.008247, 0.04004, 0.001998, 0.03995, 0.00205, 0.002741, 0.008386, 0.00275, 0.3244, 0.2586, 0.274, 0.2586, 0.274, 0.2524, 0.3244, 0.2524, 0.3244, 0.6008, 0.3244, 0.7918, 0.274, 0.7695, 0.274, 0.6008, 0.5866, 0.04024, 0.5312, 0.04026, 0.5312, 0.004146, 0.5866, 0.004107, 0.7923, 0.0402, 0.6034, 0.04023, 0.6034, 0.0041, 0.7923, 0.004072, 0.3618, 0.04049, 0.5312, 0.04026, 0.5313, 0.1261, 0.3621, 0.1261, 0.6034, 0.04023, 0.5866, 0.04024, 0.5866, 0.004107, 0.6034, 0.0041, 0.3408, 0.6008, 0.3408, 0.7886, 0.3244, 0.7918, 0.3244, 0.6008, 0.3408, 0.2586, 0.3244, 0.2586, 0.3244, 0.2524, 0.3408, 0.2524, 0.7519, 0.6886, 0.7683, 0.6886, 0.7683, 0.774, 0.7519, 0.774, 0.3408, 0.6008, 0.3244, 0.6008, 0.3244, 0.5137, 0.3408, 0.5137, 0.3408, 0.3831, 0.3244, 0.3831, 0.3244, 0.3395, 0.3408, 0.3395, 0.3244, 0.6008, 0.274, 0.6008, 0.274, 0.5137, 0.3244, 0.5137, 0.3244, 0.4684, 0.274, 0.4684, 0.274, 0.4266, 0.3244, 0.4266, 0.3244, 0.3831, 0.274, 0.3831, 0.274, 0.3395, 0.3244, 0.3395, 0.3618, 0.04049, 0.2745, 0.04098, 0.2742, 0.005052, 0.3616, 0.004433, 0.229, 0.04156, 0.1843, 0.04358, 0.1874, 0.004387, 0.2289, 0.005292, 0.1396, 0.03578, 0.09382, 0.04107, 0.0941, 0.002058, 0.1404, 0.0002048, 0.3674, 0.6008, 0.3408, 0.6008, 0.3408, 0.5137, 0.3674, 0.5137, 0.3674, 0.3831, 0.3408, 0.3831, 0.3408, 0.3395, 0.3674, 0.3395, 0.4089, 0.6008, 0.4089, 0.5137, 0.4505, 0.5137, 0.4505, 0.6008, 0.4089, 0.4684, 0.4089, 0.4266, 0.4505, 0.4266, 0.4505, 0.4684, 0.4089, 0.3831, 0.4089, 0.3395, 0.4505, 0.3395, 0.4505, 0.3831, 0.5398, 0.6064, 0.5398, 0.5179, 0.5462, 0.5201, 0.5462, 0.6093, 0.8507, 0.4787, 0.8081, 0.4698, 0.8145, 0.4641, 0.8518, 0.4737, 0.5398, 0.3901, 0.5398, 0.341, 0.5462, 0.3417, 0.5462, 0.3931, 0.5143, 0.6008, 0.5143, 0.5137, 0.527, 0.5137, 0.527, 0.6008, 0.8271, 0.3827, 0.8059, 0.4139, 0.7998, 0.4112, 0.8182, 0.377, 0.5119, 0.4008, 0.5015, 0.3395, 0.527, 0.3395, 0.5285, 0.3934, 0.527, 0.6008, 0.527, 0.5137, 0.5398, 0.5179, 0.5398, 0.6064, 0.8564, 0.4448, 0.8218, 0.4426, 0.8199, 0.4278, 0.8526, 0.416, 0.5285, 0.3934, 0.527, 0.3395, 0.5398, 0.341, 0.5398, 0.3901, 0.476, 0.6008, 0.476, 0.5137, 0.5015, 0.5137, 0.5015, 0.6008, 0.476, 0.4684, 0.476, 0.4266, 0.5015, 0.4266, 0.5089, 0.4531, 0.476, 0.3831, 0.476, 0.3395, 0.5015, 0.3395, 0.5119, 0.4008, 0.4505, 0.6008, 0.4505, 0.5137, 0.476, 0.5137, 0.476, 0.6008, 0.4505, 0.4684, 0.4505, 0.4266, 0.476, 0.4266, 0.476, 0.4684, 0.4505, 0.3831, 0.4505, 0.3395, 0.476, 0.3395, 0.476, 0.3831, 0.7882, 0.2593, 0.7919, 0.3472, 0.7042, 0.3526, 0.7053, 0.2623, 0.7879, 0.4047, 0.7875, 0.4354, 0.7129, 0.4471, 0.7065, 0.4014, 0.8081, 0.4698, 0.815, 0.5245, 0.7294, 0.5341, 0.721, 0.4921, 0.8507, 0.4787, 0.8487, 0.524, 0.815, 0.5245, 0.8081, 0.4698, 0.8068, 0.3711, 0.7939, 0.406, 0.7885, 0.4047, 0.7997, 0.3685, 0.8234, 0.2577, 0.8274, 0.345, 0.7919, 0.3472, 0.7882, 0.2593, 0.1396, 0.03578, 0.1393, 0.05011, 0.1044, 0.05179, 0.09382, 0.04107, 0.2311, 0.1261, 0.1927, 0.1261, 0.1843, 0.04358, 0.229, 0.04156, 0.3621, 0.1261, 0.2756, 0.1261, 0.2745, 0.04098, 0.3618, 0.04049, 0.7519, 0.6527, 0.7683, 0.6527, 0.7683, 0.6886, 0.7519, 0.6886, 0.6035, 0.1261, 0.5866, 0.1261, 0.5866, 0.04024, 0.6034, 0.04023, 0.3616, 0.004433, 0.5312, 0.004146, 0.5312, 0.04026, 0.3618, 0.04049, 0.7923, 0.1261, 0.6035, 0.1261, 0.6034, 0.04023, 0.7923, 0.0402, 0.5866, 0.1261, 0.5313, 0.1261, 0.5312, 0.04026, 0.5866, 0.04024, 0.006376, 0.1261, 0.0002048, 0.1261, 0.001998, 0.03995, 0.008247, 0.04004, 0.7254, 0.6527, 0.7519, 0.6527, 0.7519, 0.6886, 0.7254, 0.6886, 0.7683, 0.6527, 0.8188, 0.6527, 0.8188, 0.6886, 0.7683, 0.6886, 0.9733, 0.1216, 0.9998, 0.1216, 0.9998, 0.207, 0.9733, 0.207, 0.8557, 0.5972, 0.8564, 0.6027, 0.8246, 0.6068, 0.8237, 0.6012, 0.5466, 0.774, 0.5466, 0.6886, 0.553, 0.6886, 0.553, 0.774, 0.5912, 0.774, 0.5912, 0.6886, 0.6167, 0.6886, 0.6167, 0.774, 0.553, 0.774, 0.553, 0.6886, 0.5657, 0.6886, 0.5657, 0.774, 0.6167, 0.774, 0.6167, 0.6886, 0.6422, 0.6886, 0.6422, 0.774, 0.6838, 0.774, 0.6838, 0.6886, 0.7254, 0.6886, 0.7254, 0.774, 0.5657, 0.774, 0.5657, 0.6886, 0.5912, 0.6886, 0.5912, 0.774, 0.7927, 0.1216, 0.7997, 0.1216, 0.7997, 0.207, 0.7927, 0.207, 0.8391, 0.1216, 0.8646, 0.1216, 0.8646, 0.207, 0.8391, 0.207, 0.7997, 0.1216, 0.8136, 0.1216, 0.8136, 0.207, 0.7997, 0.207, 0.8646, 0.1216, 0.8901, 0.1216, 0.8901, 0.207, 0.8646, 0.207, 0.9317, 0.1216, 0.9733, 0.1216, 0.9733, 0.207, 0.9317, 0.207, 0.8264, 0.1216, 0.8391, 0.1216, 0.8391, 0.207, 0.8264, 0.207, 0.137, 0.1261, 0.09832, 0.1261, 0.1044, 0.05179, 0.1393, 0.05011, 0.1927, 0.1261, 0.1784, 0.1261, 0.1735, 0.05378, 0.1843, 0.04358, 0.09382, 0.04107, 0.1044, 0.05179, 0.09832, 0.1261, 0.0834, 0.1261, 0.2344, 0.1261, 0.2329, 0.1261, 0.2308, 0.04148, 0.2323, 0.0414, 0.8316, 0.3991, 0.8318, 0.4009, 0.7879, 0.4047, 0.7879, 0.4028, 0.7879, 0.4028, 0.7879, 0.4047, 0.7065, 0.4014, 0.7064, 0.3997, 0.4505, 0.4716, 0.4505, 0.4702, 0.476, 0.4702, 0.476, 0.4716, 0.476, 0.4716, 0.476, 0.4702, 0.5092, 0.4542, 0.509, 0.4561, 0.5282, 0.4644, 0.5282, 0.4628, 0.5398, 0.4657, 0.5398, 0.4674, 0.5186, 0.4603, 0.5187, 0.4585, 0.5282, 0.4628, 0.5282, 0.4644, 0.5398, 0.4674, 0.5398, 0.4657, 0.5462, 0.4627, 0.5462, 0.4646, 0.4089, 0.4716, 0.4089, 0.4702, 0.4505, 0.4702, 0.4505, 0.4716, 0.3674, 0.4716, 0.3408, 0.4716, 0.3408, 0.4702, 0.3674, 0.4702, 0.2323, 0.0414, 0.2308, 0.04148, 0.2307, 0.005364, 0.2321, 0.005437, 0.3244, 0.4716, 0.274, 0.4716, 0.274, 0.4702, 0.3244, 0.4702, 0.3408, 0.4716, 0.3244, 0.4716, 0.3244, 0.4702, 0.3408, 0.4702, 0.1784, 0.1261, 0.137, 0.1261, 0.1393, 0.05011, 0.1735, 0.05378, 0.1843, 0.04358, 0.1735, 0.05378, 0.1393, 0.05011, 0.1396, 0.03578, 0.8542, 0.462, 0.8171, 0.4549, 0.8218, 0.4426, 0.8564, 0.4448, 0.7875, 0.4354, 0.8081, 0.4698, 0.721, 0.4921, 0.7129, 0.4471, 0.4505, 0.4266, 0.4505, 0.3831, 0.476, 0.3831, 0.476, 0.4266, 0.476, 0.4266, 0.476, 0.3831, 0.5119, 0.4008, 0.5015, 0.4266, 0.8367, 0.3907, 0.8127, 0.4168, 0.8122, 0.416, 0.836, 0.39, 0.8518, 0.4737, 0.8145, 0.4641, 0.8171, 0.4549, 0.8542, 0.462, 0.8182, 0.377, 0.7998, 0.4112, 0.7939, 0.406, 0.8068, 0.3711, 0.4089, 0.4266, 0.4089, 0.3831, 0.4505, 0.3831, 0.4505, 0.4266, 0.3674, 0.4266, 0.3408, 0.4266, 0.3408, 0.3831, 0.3674, 0.3831, 0.1843, 0.04358, 0.1396, 0.03578, 0.1404, 0.0002048, 0.1874, 0.004387, 0.3244, 0.4266, 0.274, 0.4266, 0.274, 0.3831, 0.3244, 0.3831, 0.3408, 0.4266, 0.3244, 0.4266, 0.3244, 0.3831, 0.3408, 0.3831, 0.7885, 0.4047, 0.7879, 0.4047, 0.7997, 0.3685, 0.7879, 0.4047, 0.7885, 0.4047, 0.7939, 0.406, 0.7998, 0.4112, 0.8059, 0.4139, 0.8122, 0.416, 0.8127, 0.4168, 0.8199, 0.4278, 0.8218, 0.4426, 0.8171, 0.4549, 0.8145, 0.4641, 0.8081, 0.4698, 0.7875, 0.4354, 0.3674, 0.4266, 0.3674, 0.3831, 0.4089, 0.3831, 0.4089, 0.4266, 0.3674, 0.4716, 0.3674, 0.4702, 0.4089, 0.4702, 0.4089, 0.4716, 0.8901, 0.1216, 0.9317, 0.1216, 0.9317, 0.207, 0.8901, 0.207, 0.6422, 0.774, 0.6422, 0.6886, 0.6838, 0.6886, 0.6838, 0.774, 0.3674, 0.3831, 0.3674, 0.3395, 0.4089, 0.3395, 0.4089, 0.3831, 0.3674, 0.6008, 0.3674, 0.5137, 0.4089, 0.5137, 0.4089, 0.6008, 0.3674, 0.2586, 0.3674, 0.2524, 0.4089, 0.2524, 0.4089, 0.2586, 0.6422, 0.6886, 0.6422, 0.6527, 0.6838, 0.6527, 0.6838, 0.6886, 0.8901, 0.207, 0.9317, 0.207, 0.9317, 0.2429, 0.8901, 0.2429, 0.3674, 0.4702, 0.3674, 0.4684, 0.4089, 0.4684, 0.4089, 0.4702, 0.8526, 0.416, 0.8199, 0.4278, 0.8127, 0.4168, 0.8367, 0.3907, 0.2329, 0.1261, 0.2311, 0.1261, 0.229, 0.04156, 0.2308, 0.04148, 0.4505, 0.4702, 0.4505, 0.4684, 0.476, 0.4684, 0.476, 0.4702, 0.476, 0.4702, 0.476, 0.4684, 0.5089, 0.4531, 0.5092, 0.4542, 0.4089, 0.4702, 0.4089, 0.4684, 0.4505, 0.4684, 0.4505, 0.4702, 0.3674, 0.4702, 0.3408, 0.4702, 0.3408, 0.4684, 0.3674, 0.4684, 0.2308, 0.04148, 0.229, 0.04156, 0.2289, 0.005292, 0.2307, 0.005364, 0.3244, 0.4702, 0.274, 0.4702, 0.274, 0.4684, 0.3244, 0.4684, 0.3408, 0.4702, 0.3244, 0.4702, 0.3244, 0.4684, 0.3408, 0.4684, 0.3244, 0.5137, 0.274, 0.5137, 0.274, 0.4716, 0.3244, 0.4716, 0.2745, 0.04098, 0.2323, 0.0414, 0.2321, 0.005437, 0.2742, 0.005052, 0.4089, 0.5137, 0.4089, 0.4716, 0.4505, 0.4716, 0.4505, 0.5137, 0.5398, 0.5179, 0.5398, 0.4674, 0.5462, 0.4646, 0.5462, 0.5201, 0.5143, 0.5137, 0.5186, 0.4603, 0.5282, 0.4644, 0.527, 0.5137, 0.527, 0.5137, 0.5282, 0.4644, 0.5398, 0.4674, 0.5398, 0.5179, 0.476, 0.5137, 0.476, 0.4716, 0.509, 0.4561, 0.5015, 0.5137, 0.4505, 0.5137, 0.4505, 0.4716, 0.476, 0.4716, 0.476, 0.5137, 0.7919, 0.3472, 0.7879, 0.4028, 0.7064, 0.3997, 0.7042, 0.3526, 0.8274, 0.345, 0.8316, 0.3991, 0.7879, 0.4028, 0.7919, 0.3472, 0.2756, 0.1261, 0.2344, 0.1261, 0.2323, 0.0414, 0.2745, 0.04098, 0.3674, 0.3395, 0.3674, 0.2586, 0.4089, 0.2586, 0.4089, 0.3395, 0.8487, 0.524, 0.8557, 0.5972, 0.8237, 0.6012, 0.815, 0.5245, 0.0834, 0.1261, 0.006376, 0.1261, 0.008247, 0.04004, 0.09382, 0.04107, 0.3408, 0.3395, 0.3244, 0.3395, 0.3244, 0.2586, 0.3408, 0.2586, 0.3244, 0.3395, 0.274, 0.3395, 0.274, 0.2586, 0.3244, 0.2586, 0.09382, 0.04107, 0.008247, 0.04004, 0.008386, 0.00275, 0.0941, 0.002058, 0.3674, 0.3395, 0.3408, 0.3395, 0.3408, 0.2586, 0.3674, 0.2586, 0.4089, 0.3395, 0.4089, 0.2586, 0.4505, 0.2586, 0.4505, 0.3395, 0.5398, 0.341, 0.5398, 0.2587, 0.5462, 0.2587, 0.5462, 0.3417, 0.5015, 0.3395, 0.5015, 0.2586, 0.527, 0.2586, 0.527, 0.3395, 0.527, 0.3395, 0.527, 0.2586, 0.5398, 0.2587, 0.5398, 0.341, 0.476, 0.3395, 0.476, 0.2586, 0.5015, 0.2586, 0.5015, 0.3395, 0.4505, 0.3395, 0.4505, 0.2586, 0.476, 0.2586, 0.476, 0.3395, 0.815, 0.5245, 0.8237, 0.6012, 0.7476, 0.6149, 0.7294, 0.5341, 0.1379, 0.3417, 0.09648, 0.3417, 0.09765, 0.3391, 0.1372, 0.3391, 0.6146, 0.5773, 0.6459, 0.5615, 0.6725, 0.6361, 0.6416, 0.6469, 0.0834, 0.1261, 0.09382, 0.2112, 0.008252, 0.2122, 0.006376, 0.1261, 0.01931, 0.2607, 0.04508, 0.2594, 0.04869, 0.262, 0.02439, 0.2631, 0.2221, 0.341, 0.223, 0.2607, 0.2734, 0.262, 0.2723, 0.3418, 0.09382, 0.2112, 0.0941, 0.2502, 0.008394, 0.2495, 0.008252, 0.2122, 0.2221, 0.341, 0.2056, 0.3416, 0.2018, 0.339, 0.2172, 0.3386, 0.1381, 0.2586, 0.1799, 0.2591, 0.1772, 0.2617, 0.1374, 0.2613, 0.00783, 0.3424, 0.001503, 0.3431, 0.0004645, 0.2612, 0.006723, 0.261, 0.09631, 0.2586, 0.1381, 0.2586, 0.1374, 0.2613, 0.0975, 0.2613, 0.02055, 0.3409, 0.00783, 0.3424, 0.006723, 0.261, 0.01931, 0.2607, 0.02055, 0.3409, 0.01931, 0.2607, 0.02439, 0.2631, 0.02535, 0.3385, 0.1799, 0.2591, 0.2065, 0.2598, 0.2026, 0.2623, 0.1772, 0.2617, 0.6459, 0.5615, 0.7294, 0.5341, 0.7476, 0.6149, 0.6725, 0.6361, 0.1767, 0.3391, 0.1372, 0.3391, 0.1374, 0.2613, 0.1772, 0.2617, 0.2018, 0.339, 0.2026, 0.2623, 0.2182, 0.263, 0.2172, 0.3386, 0.1767, 0.3391, 0.1772, 0.2617, 0.2026, 0.2623, 0.2018, 0.339, 0.1372, 0.3391, 0.09765, 0.3391, 0.0975, 0.2613, 0.1374, 0.2613, 0.04923, 0.339, 0.02535, 0.3385, 0.02439, 0.2631, 0.04869, 0.262, 0.0734, 0.3391, 0.04923, 0.339, 0.04869, 0.262, 0.07305, 0.2615, 0.09765, 0.3391, 0.0734, 0.3391, 0.07305, 0.2615, 0.0975, 0.2613, 0.2056, 0.3416, 0.1792, 0.3418, 0.1767, 0.3391, 0.2018, 0.339, 0.07108, 0.3417, 0.04572, 0.3416, 0.04923, 0.339, 0.0734, 0.3391, 0.2065, 0.2598, 0.223, 0.2607, 0.2182, 0.263, 0.2026, 0.2623, 0.223, 0.2607, 0.2221, 0.341, 0.2172, 0.3386, 0.2182, 0.263, 0.04508, 0.2594, 0.07068, 0.2589, 0.07305, 0.2615, 0.04869, 0.262, 0.04572, 0.3416, 0.02055, 0.3409, 0.02535, 0.3385, 0.04923, 0.339, 0.07068, 0.2589, 0.09631, 0.2586, 0.0975, 0.2613, 0.07305, 0.2615, 0.1792, 0.3418, 0.1379, 0.3417, 0.1372, 0.3391, 0.1767, 0.3391, 0.09648, 0.3417, 0.07108, 0.3417, 0.0734, 0.3391, 0.09765, 0.3391, 0.5015, 0.5137, 0.509, 0.4561, 0.5186, 0.4603, 0.5143, 0.5137, 0.509, 0.4561, 0.5092, 0.4542, 0.5187, 0.4585, 0.5186, 0.4603, 0.8136, 0.1216, 0.8264, 0.1216, 0.8264, 0.207, 0.8136, 0.207, 0.836, 0.39, 0.8122, 0.416, 0.8059, 0.4139, 0.8271, 0.3827, 0.5015, 0.6008, 0.5015, 0.5137, 0.5143, 0.5137, 0.5143, 0.6008, 0.8136, 0.207, 0.8264, 0.207, 0.8264, 0.2429, 0.8136, 0.2429, 0.04503, 0.5157, 0.03224, 0.5157, 0.02797, 0.4621, 0.03762, 0.4579, 0.03762, 0.4579, 0.02797, 0.4621, 0.02783, 0.4603, 0.03737, 0.456, 0.8136, 0.1216, 0.8136, 0.03614, 0.8264, 0.03614, 0.8264, 0.1216, 0.5468, 0.4441, 0.5495, 0.4303, 0.5953, 0.4446, 0.59, 0.4516, 0.04501, 0.6031, 0.03221, 0.6031, 0.03224, 0.5157, 0.04503, 0.5157, 0.8136, 0.03614, 0.8136, 0.0002048, 0.8264, 0.0002048, 0.8264, 0.03614])
me_cube_003.materials.append(mat_transparent)
me_cube_003.use_remesh_preserve_volume = False
me_cube_003.use_remesh_preserve_attributes = False
me_cube_003.use_mirror_vertex_groups = False
me_cube_003.use_paint_bone_selection = False
me_cube_003.use_paint_mask = True
me_cube_003.update()

# ---- objects
ob_light = bpy.data.objects.new('Light', light_light)
ob_camera = bpy.data.objects.new('Camera', cam_camera)
ob_fahrerkabine = bpy.data.objects.new('fahrerkabine', me_cube_001)
ob_fenster = bpy.data.objects.new('fenster', me_cube_002)
ob_reifen = bpy.data.objects.new('reifen', me_cylinder_001)
ob_spiegel = bpy.data.objects.new('spiegel', me_cube_005)
ob_wohnteil = bpy.data.objects.new('wohnteil', me_cube_003)

# ---- transforms, parenting, visibility, modifiers, constraints
ob_light.location = (4.076, 1.005, 5.904)
ob_light.rotation_euler = (0.6503, 0.05522, 1.866)
ob_light.lock_rotations_4d = False
ob_light.empty_display_type = 'ARROWS'
ob_light.color = (0.0, 0.0, 0.0, 0.0)
ob_light.lineart.crease_threshold = 0.0
ob_camera.location = (7.359, -6.926, 4.958)
ob_camera.rotation_euler = (1.109, 0.0, 0.8149)
ob_camera.lock_rotations_4d = False
ob_camera.empty_display_type = 'ARROWS'
ob_camera.color = (0.0, 0.0, 0.0, 0.0)
ob_camera.display_type = 'WIRE'
ob_camera.lineart.crease_threshold = 0.0
ob_fahrerkabine.location = (0.0, 0.0, 0.0)
ob_fahrerkabine.lock_rotations_4d = False
ob_fahrerkabine.empty_display_type = 'ARROWS'
ob_fahrerkabine.lineart.crease_threshold = 0.0
_m = ob_fahrerkabine.modifiers.new('Mirror', 'MIRROR')
_m.use_axis = (False, True, False)
_m.use_clip = True
ob_fenster.location = (0.0, 0.0, 0.0)
ob_fenster.lock_rotations_4d = False
ob_fenster.empty_display_type = 'ARROWS'
ob_fenster.lineart.crease_threshold = 0.0
_m = ob_fenster.modifiers.new('Mirror', 'MIRROR')
_m.use_axis = (False, True, False)
_m.use_clip = True
ob_reifen.location = (0.0, 0.0, 0.0)
ob_reifen.lineart.crease_threshold = 0.0
ob_spiegel.location = (0.0, 0.0, 0.0)
ob_spiegel.lineart.crease_threshold = 0.0
_m = ob_spiegel.modifiers.new('Mirror', 'MIRROR')
_m.use_axis = (False, True, False)
ob_wohnteil.location = (0.0, 0.0, 0.0)
ob_wohnteil.lock_rotations_4d = False
ob_wohnteil.empty_display_type = 'ARROWS'
ob_wohnteil.lineart.crease_threshold = 0.0

# ---- collection membership
col_collection.objects.link(ob_light)
col_collection.objects.link(ob_camera)
col_collection.objects.link(ob_fahrerkabine)
col_collection.objects.link(ob_fenster)
col_collection.objects.link(ob_reifen)
col_collection.objects.link(ob_spiegel)
col_collection.objects.link(ob_wohnteil)

# ---- scene / render settings (as saved in the file)
scene.camera = ob_camera
scene.frame_start = 1; scene.frame_end = 250; scene.frame_set(178)
scene.render.engine = 'BLENDER_EEVEE_NEXT'
scene.cycles.use_denoising = False
scene.cycles.samples = 128
scene.cycles.sampling_pattern = 'TABULATED_SOBOL'
scene.cycles.use_adaptive_sampling = False
scene.cycles.use_light_tree = False
scene.view_settings.view_transform = 'Filmic'
bpy.context.view_layer.update()
